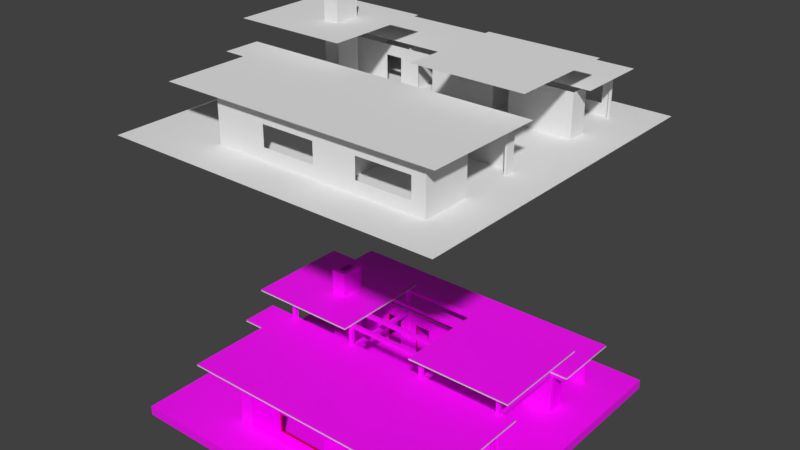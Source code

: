 # Source: GameClub.blend  (saved by Blender 3.4.6; exported with 4.5.12 LTS)
import bpy
from mathutils import Matrix  # noqa: F401  (used for matrix-valued properties, if any)

bpy.ops.wm.read_factory_settings(use_empty=True)
scene = bpy.context.scene
scene.name = 'Scene'

# ---- collections
col_gameclub = bpy.data.collections.new('GameClub'); scene.collection.children.link(col_gameclub)
col_convex = bpy.data.collections.new('Convex'); scene.collection.children.link(col_convex)

# ---- images (referenced by path relative to the original .blend; pixels are not part of the script)
import os
ASSET_DIR = os.environ.get("B2B_ASSET_DIR", "")  # directory of the original .blend (textures are referenced by path, not embedded)
HERE = os.path.dirname(os.path.abspath(__file__))  # packed textures are extracted next to this script under _unpacked/

def load_image(name, relpath, width, height, colorspace="sRGB"):
    """Load a texture the original file referenced (path relative to the .blend, or extracted next to this script)."""
    p = next((c for c in (os.path.join(HERE, relpath), os.path.join(ASSET_DIR, relpath)) if relpath and os.path.exists(c)), "")
    if p:
        img = bpy.data.images.load(p, check_existing=True)
        img.name = name
    else:  # same state as the original file: an image datablock whose file is absent (Cycles renders it pink)
        img = bpy.data.images.new(name, width, height)
        img.source = "FILE"
        img.filepath = "//" + (relpath or name)
    img.colorspace_settings.name = colorspace
    return img
img_6_exposed_aggregate_concrete_pbr_texture_seamless_jpg = load_image('6_Exposed aggregate concrete_PBR texture seamless.jpg', '6_Exposed aggregate concrete_PBR texture seamless.jpg', 1024, 1024, 'sRGB')
img_106_dark_parquet_flooring_texture_seamless_jpg = load_image('106_dark parquet flooring texture-seamless.jpg', '106_dark parquet flooring texture-seamless.jpg', 1024, 1024, 'sRGB')
img_walls_png = load_image('Walls.png', 'Walls.png', 1024, 1024, 'sRGB')
img_51_geometric_wallpaper_texture_seamless_jpg = load_image('51_geometric wallpaper texture-seamless.jpg', '51_geometric wallpaper texture-seamless.jpg', 1024, 1024, 'sRGB')
img_shiftcornerwalls2_png = load_image('ShiftCornerWalls2.png', 'ShiftCornerWalls2.png', 1024, 1024, 'sRGB')
img_darkcornerwalls_png = load_image('DarkCornerWalls.png', 'DarkCornerWalls.png', 1024, 1024, 'sRGB')
img_leftlightcornerwalls_png = load_image('LeftLightCornerWalls.png', 'LeftLightCornerWalls.png', 1024, 1024, 'sRGB')
img_44_alder_wood_fine_medium_color_texture_seamless_jpg = load_image('44_alder wood fine medium color texture-seamless.jpg', '44_alder wood fine medium color texture-seamless.jpg', 1024, 1024, 'sRGB')
img_95_concrete_dirt_plates_wall_texture_seamless_jpg = load_image('95_concrete dirt plates wall texture-seamless.jpg', '95_concrete dirt plates wall texture-seamless.jpg', 1024, 1024, 'sRGB')
img_12_rustic_brick_texture_seamless_jpg = load_image('12_Rustic brick texture-seamless.jpg', '12_Rustic brick texture-seamless.jpg', 1024, 1024, 'sRGB')

# ---- materials (node trees are filled in below, after node groups)
mat_ground = bpy.data.materials.new('Ground')
mat_ground.alpha_threshold = 0.0
mat_ground.use_transparent_shadow = False
mat_ground.diffuse_color = (0.1961, 0.09804, 0.0, 1.0)
mat_ground.roughness = 0.5
mat_groundfloor = bpy.data.materials.new('GroundFloor')
mat_groundfloor.alpha_threshold = 0.0
mat_groundfloor.use_transparent_shadow = False
mat_groundfloor.diffuse_color = (0.8, 0.3073, 0.1168, 1.0)
mat_groundfloor.roughness = 0.5
mat_groundtop = bpy.data.materials.new('GroundTop')
mat_groundtop.alpha_threshold = 0.0
mat_groundtop.use_transparent_shadow = False
mat_groundtop.roughness = 0.5
mat_walls = bpy.data.materials.new('Walls')
mat_walls.alpha_threshold = 0.0
mat_walls.use_transparent_shadow = False
mat_walls.diffuse_color = (1.0, 1.0, 1.0, 1.0)
mat_walls.roughness = 0.5
mat_windowsedges = bpy.data.materials.new('WindowsEdges')
mat_windowsedges.alpha_threshold = 0.0
mat_windowsedges.use_transparent_shadow = False
mat_windowsedges.diffuse_color = (0.8, 0.0, 0.003446, 1.0)
mat_windowsedges.roughness = 0.5
mat_internalwalls = bpy.data.materials.new('InternalWalls')
mat_internalwalls.alpha_threshold = 0.0
mat_internalwalls.use_transparent_shadow = False
mat_internalwalls.diffuse_color = (0.3685, 0.8, 0.3689, 1.0)
mat_internalwalls.roughness = 0.5
mat_leftcornerswalls = bpy.data.materials.new('LeftCornersWalls')
mat_leftcornerswalls.alpha_threshold = 0.0
mat_leftcornerswalls.use_transparent_shadow = False
mat_leftcornerswalls.diffuse_color = (1.0, 1.0, 1.0, 1.0)
mat_leftcornerswalls.roughness = 0.5
mat_rightcornerswalls = bpy.data.materials.new('RightCornersWalls')
mat_rightcornerswalls.alpha_threshold = 0.0
mat_rightcornerswalls.use_transparent_shadow = False
mat_rightcornerswalls.diffuse_color = (1.0, 1.0, 1.0, 1.0)
mat_rightcornerswalls.roughness = 0.5
mat_lightcornerwalls = bpy.data.materials.new('LightCornerWalls')
mat_lightcornerwalls.alpha_threshold = 0.0
mat_lightcornerwalls.use_transparent_shadow = False
mat_lightcornerwalls.roughness = 0.5
mat_woodcolumns = bpy.data.materials.new('WoodColumns')
mat_woodcolumns.alpha_threshold = 0.0
mat_woodcolumns.use_transparent_shadow = False
mat_woodcolumns.diffuse_color = (0.2451, 0.1471, 0.0, 1.0)
mat_woodcolumns.roughness = 0.5
mat_chimneytopbottom = bpy.data.materials.new('ChimneyTopBottom')
mat_chimneytopbottom.alpha_threshold = 0.0
mat_chimneytopbottom.use_transparent_shadow = False
mat_chimneytopbottom.roughness = 0.5
mat_chimneywall = bpy.data.materials.new('ChimneyWall')
mat_chimneywall.alpha_threshold = 0.0
mat_chimneywall.use_transparent_shadow = False
mat_chimneywall.diffuse_color = (0.8137, 0.3881, 0.09997, 1.0)
mat_chimneywall.roughness = 0.5
mat_chimnywallinside = bpy.data.materials.new('ChimnyWallInside')
mat_chimnywallinside.alpha_threshold = 0.0
mat_chimnywallinside.use_transparent_shadow = False
mat_chimnywallinside.roughness = 0.5
mat_insidechimney = bpy.data.materials.new('InsideChimney')
mat_insidechimney.alpha_threshold = 0.0
mat_insidechimney.use_transparent_shadow = False
mat_insidechimney.diffuse_color = (0.04275, 0.04801, 0.06597, 1.0)
mat_insidechimney.roughness = 0.5
mat_floorchimney = bpy.data.materials.new('FloorChimney')
mat_floorchimney.alpha_threshold = 0.0
mat_floorchimney.use_transparent_shadow = False
mat_floorchimney.roughness = 0.5
mat_insidefloorchimney = bpy.data.materials.new('InsideFloorChimney')
mat_insidefloorchimney.alpha_threshold = 0.0
mat_insidefloorchimney.use_transparent_shadow = False
mat_insidefloorchimney.roughness = 0.5
mat_rooftop = bpy.data.materials.new('RoofTop')
mat_rooftop.alpha_threshold = 0.0
mat_rooftop.use_transparent_shadow = False
mat_rooftop.diffuse_color = (0.42, 0.42, 0.42, 1.0)
mat_rooftop.roughness = 0.5
mat_roofbottom = bpy.data.materials.new('RoofBottom')
mat_roofbottom.alpha_threshold = 0.0
mat_roofbottom.use_transparent_shadow = False
mat_roofbottom.roughness = 0.5
mat_roofedges = bpy.data.materials.new('RoofEdges')
mat_roofedges.alpha_threshold = 0.0
mat_roofedges.use_transparent_shadow = False
mat_roofedges.roughness = 0.5
mat_halfroofside = bpy.data.materials.new('HalfRoofSide')
mat_halfroofside.alpha_threshold = 0.0
mat_halfroofside.use_transparent_shadow = False
mat_halfroofside.diffuse_color = (0.3343, 0.3343, 0.3343, 1.0)
mat_halfroofside.roughness = 0.5

# ---- material node trees
mat_ground.use_nodes = True; mat_ground.node_tree.nodes.clear()
_N = mat_ground.node_tree.nodes; _L = mat_ground.node_tree.links
n0 = _N.new('ShaderNodeBsdfPrincipled'); n0.name = 'Principled BSDF'; n0.location = (10, 300)
n0.distribution = 'GGX'
n0.subsurface_method = 'RANDOM_WALK_SKIN'
n0.inputs[3].default_value = 1.45
n0.inputs[27].default_value = (0.0, 0.0, 0.0, 1.0)
n0.inputs[28].default_value = 1.0
n1 = _N.new('ShaderNodeOutputMaterial'); n1.name = 'Material Output'; n1.location = (300, 300)
n2 = _N.new('ShaderNodeTexImage'); n2.name = 'Image Texture'; n2.location = (-280, 277)
n2.image = img_6_exposed_aggregate_concrete_pbr_texture_seamless_jpg
_L.new(n0.outputs[0], n1.inputs[0])
_L.new(n2.outputs[0], n0.inputs[0])
n1.is_active_output = True
mat_groundfloor.use_nodes = True; mat_groundfloor.node_tree.nodes.clear()
_N = mat_groundfloor.node_tree.nodes; _L = mat_groundfloor.node_tree.links
n0 = _N.new('ShaderNodeBsdfPrincipled'); n0.name = 'Principled BSDF'; n0.location = (10, 300)
n0.distribution = 'GGX'
n0.subsurface_method = 'RANDOM_WALK_SKIN'
n0.inputs[3].default_value = 1.45
n0.inputs[27].default_value = (0.0, 0.0, 0.0, 1.0)
n0.inputs[28].default_value = 1.0
n1 = _N.new('ShaderNodeOutputMaterial'); n1.name = 'Material Output'; n1.location = (300, 300)
n2 = _N.new('ShaderNodeTexImage'); n2.name = 'Image Texture'; n2.location = (-280, 277)
n2.image = img_106_dark_parquet_flooring_texture_seamless_jpg
_L.new(n0.outputs[0], n1.inputs[0])
_L.new(n2.outputs[0], n0.inputs[0])
n1.is_active_output = True
mat_groundtop.use_nodes = True; mat_groundtop.node_tree.nodes.clear()
_N = mat_groundtop.node_tree.nodes; _L = mat_groundtop.node_tree.links
n0 = _N.new('ShaderNodeBsdfPrincipled'); n0.name = 'Principled BSDF'; n0.location = (10, 300)
n0.distribution = 'GGX'
n0.subsurface_method = 'RANDOM_WALK_SKIN'
n0.inputs[3].default_value = 1.45
n0.inputs[27].default_value = (0.0, 0.0, 0.0, 1.0)
n0.inputs[28].default_value = 1.0
n1 = _N.new('ShaderNodeOutputMaterial'); n1.name = 'Material Output'; n1.location = (300, 300)
n2 = _N.new('ShaderNodeTexImage'); n2.name = 'Image Texture'; n2.location = (-280, 277)
n2.image = img_6_exposed_aggregate_concrete_pbr_texture_seamless_jpg
_L.new(n0.outputs[0], n1.inputs[0])
_L.new(n2.outputs[0], n0.inputs[0])
n1.is_active_output = True
mat_walls.use_nodes = True; mat_walls.node_tree.nodes.clear()
_N = mat_walls.node_tree.nodes; _L = mat_walls.node_tree.links
n0 = _N.new('ShaderNodeOutputMaterial'); n0.name = 'Material Output'; n0.location = (300, 300)
n1 = _N.new('ShaderNodeBsdfDiffuse'); n1.name = 'Diffuse BSDF'; n1.location = (10, 300)
n2 = _N.new('ShaderNodeTexImage'); n2.name = 'Image Texture'; n2.location = (-280, 280)
n2.image = img_walls_png
_L.new(n1.outputs[0], n0.inputs[0])
_L.new(n2.outputs[0], n1.inputs[0])
n0.is_active_output = True
mat_internalwalls.use_nodes = True; mat_internalwalls.node_tree.nodes.clear()
_N = mat_internalwalls.node_tree.nodes; _L = mat_internalwalls.node_tree.links
n0 = _N.new('ShaderNodeBsdfPrincipled'); n0.name = 'Principled BSDF'; n0.location = (10, 300)
n0.distribution = 'GGX'
n0.subsurface_method = 'RANDOM_WALK_SKIN'
n0.inputs[3].default_value = 1.45
n0.inputs[27].default_value = (0.0, 0.0, 0.0, 1.0)
n0.inputs[28].default_value = 1.0
n1 = _N.new('ShaderNodeOutputMaterial'); n1.name = 'Material Output'; n1.location = (300, 300)
n2 = _N.new('ShaderNodeTexImage'); n2.name = 'Image Texture'; n2.location = (-180, 277)
n2.image = img_51_geometric_wallpaper_texture_seamless_jpg
_L.new(n0.outputs[0], n1.inputs[0])
_L.new(n2.outputs[0], n0.inputs[0])
n1.is_active_output = True
mat_leftcornerswalls.use_nodes = True; mat_leftcornerswalls.node_tree.nodes.clear()
_N = mat_leftcornerswalls.node_tree.nodes; _L = mat_leftcornerswalls.node_tree.links
n0 = _N.new('ShaderNodeBsdfPrincipled'); n0.name = 'Principled BSDF'; n0.location = (10, 300)
n0.distribution = 'GGX'
n0.subsurface_method = 'RANDOM_WALK_SKIN'
n0.inputs[3].default_value = 1.45
n0.inputs[27].default_value = (0.0, 0.0, 0.0, 1.0)
n0.inputs[28].default_value = 1.0
n1 = _N.new('ShaderNodeOutputMaterial'); n1.name = 'Material Output'; n1.location = (300, 300)
n2 = _N.new('ShaderNodeTexImage'); n2.name = 'Image Texture'; n2.location = (-280, 280)
n2.image = img_shiftcornerwalls2_png
_L.new(n0.outputs[0], n1.inputs[0])
_L.new(n2.outputs[0], n0.inputs[0])
n1.is_active_output = True
mat_rightcornerswalls.use_nodes = True; mat_rightcornerswalls.node_tree.nodes.clear()
_N = mat_rightcornerswalls.node_tree.nodes; _L = mat_rightcornerswalls.node_tree.links
n0 = _N.new('ShaderNodeBsdfPrincipled'); n0.name = 'Principled BSDF'; n0.location = (10, 300)
n0.distribution = 'GGX'
n0.subsurface_method = 'RANDOM_WALK_SKIN'
n0.inputs[3].default_value = 1.45
n0.inputs[27].default_value = (0.0, 0.0, 0.0, 1.0)
n0.inputs[28].default_value = 1.0
n1 = _N.new('ShaderNodeOutputMaterial'); n1.name = 'Material Output'; n1.location = (300, 300)
n2 = _N.new('ShaderNodeTexImage'); n2.name = 'Image Texture'; n2.location = (-280, 280)
n2.image = img_darkcornerwalls_png
_L.new(n0.outputs[0], n1.inputs[0])
_L.new(n2.outputs[0], n0.inputs[0])
n1.is_active_output = True
mat_lightcornerwalls.use_nodes = True; mat_lightcornerwalls.node_tree.nodes.clear()
_N = mat_lightcornerwalls.node_tree.nodes; _L = mat_lightcornerwalls.node_tree.links
n0 = _N.new('ShaderNodeOutputMaterial'); n0.name = 'Material Output'; n0.location = (300, 300)
n1 = _N.new('ShaderNodeBsdfPrincipled'); n1.name = 'Principled BSDF'; n1.location = (10, 300)
n1.distribution = 'GGX'
n1.subsurface_method = 'RANDOM_WALK_SKIN'
n1.inputs[3].default_value = 1.45
n1.inputs[27].default_value = (0.0, 0.0, 0.0, 1.0)
n1.inputs[28].default_value = 1.0
n2 = _N.new('ShaderNodeTexImage'); n2.name = 'Image Texture'; n2.location = (-280, 280)
n2.image = img_leftlightcornerwalls_png
_L.new(n1.outputs[0], n0.inputs[0])
_L.new(n2.outputs[0], n1.inputs[0])
n0.is_active_output = True
mat_woodcolumns.use_nodes = True; mat_woodcolumns.node_tree.nodes.clear()
_N = mat_woodcolumns.node_tree.nodes; _L = mat_woodcolumns.node_tree.links
n0 = _N.new('ShaderNodeBsdfPrincipled'); n0.name = 'Principled BSDF'; n0.location = (10, 300)
n0.distribution = 'GGX'
n0.subsurface_method = 'RANDOM_WALK_SKIN'
n0.inputs[3].default_value = 1.45
n0.inputs[27].default_value = (0.0, 0.0, 0.0, 1.0)
n0.inputs[28].default_value = 1.0
n1 = _N.new('ShaderNodeOutputMaterial'); n1.name = 'Material Output'; n1.location = (300, 300)
n2 = _N.new('ShaderNodeTexImage'); n2.name = 'Image Texture'; n2.location = (-180, 277)
n2.image = img_44_alder_wood_fine_medium_color_texture_seamless_jpg
_L.new(n0.outputs[0], n1.inputs[0])
_L.new(n2.outputs[0], n0.inputs[0])
n1.is_active_output = True
mat_chimneytopbottom.use_nodes = True; mat_chimneytopbottom.node_tree.nodes.clear()
_N = mat_chimneytopbottom.node_tree.nodes; _L = mat_chimneytopbottom.node_tree.links
n0 = _N.new('ShaderNodeBsdfPrincipled'); n0.name = 'Principled BSDF'; n0.location = (10, 300)
n0.distribution = 'GGX'
n0.subsurface_method = 'RANDOM_WALK_SKIN'
n0.inputs[3].default_value = 1.45
n0.inputs[27].default_value = (0.0, 0.0, 0.0, 1.0)
n0.inputs[28].default_value = 1.0
n1 = _N.new('ShaderNodeOutputMaterial'); n1.name = 'Material Output'; n1.location = (300, 300)
n2 = _N.new('ShaderNodeTexImage'); n2.name = 'Image Texture'; n2.location = (-280, 277)
n2.image = img_95_concrete_dirt_plates_wall_texture_seamless_jpg
_L.new(n0.outputs[0], n1.inputs[0])
_L.new(n2.outputs[0], n0.inputs[0])
n1.is_active_output = True
mat_chimneywall.use_nodes = True; mat_chimneywall.node_tree.nodes.clear()
_N = mat_chimneywall.node_tree.nodes; _L = mat_chimneywall.node_tree.links
n0 = _N.new('ShaderNodeBsdfPrincipled'); n0.name = 'Principled BSDF'; n0.location = (10, 300)
n0.distribution = 'GGX'
n0.subsurface_method = 'RANDOM_WALK_SKIN'
n0.inputs[3].default_value = 1.45
n0.inputs[27].default_value = (0.0, 0.0, 0.0, 1.0)
n0.inputs[28].default_value = 1.0
n1 = _N.new('ShaderNodeOutputMaterial'); n1.name = 'Material Output'; n1.location = (300, 300)
n2 = _N.new('ShaderNodeTexImage'); n2.name = 'Image Texture'; n2.location = (-280, 277)
n2.image = img_12_rustic_brick_texture_seamless_jpg
_L.new(n0.outputs[0], n1.inputs[0])
_L.new(n2.outputs[0], n0.inputs[0])
n1.is_active_output = True
mat_chimnywallinside.use_nodes = True; mat_chimnywallinside.node_tree.nodes.clear()
_N = mat_chimnywallinside.node_tree.nodes; _L = mat_chimnywallinside.node_tree.links
n0 = _N.new('ShaderNodeBsdfPrincipled'); n0.name = 'Principled BSDF'; n0.location = (10, 300)
n0.distribution = 'GGX'
n0.subsurface_method = 'RANDOM_WALK_SKIN'
n0.inputs[3].default_value = 1.45
n0.inputs[27].default_value = (0.0, 0.0, 0.0, 1.0)
n0.inputs[28].default_value = 1.0
n1 = _N.new('ShaderNodeOutputMaterial'); n1.name = 'Material Output'; n1.location = (300, 300)
n2 = _N.new('ShaderNodeTexImage'); n2.name = 'Image Texture'; n2.location = (-280, 277)
n2.image = img_12_rustic_brick_texture_seamless_jpg
_L.new(n0.outputs[0], n1.inputs[0])
_L.new(n2.outputs[0], n0.inputs[0])
n1.is_active_output = True
mat_rooftop.use_nodes = True; mat_rooftop.node_tree.nodes.clear()
_N = mat_rooftop.node_tree.nodes; _L = mat_rooftop.node_tree.links
n0 = _N.new('ShaderNodeBsdfPrincipled'); n0.name = 'Principled BSDF'; n0.location = (10, 300)
n0.distribution = 'GGX'
n0.subsurface_method = 'RANDOM_WALK_SKIN'
n0.inputs[3].default_value = 1.45
n0.inputs[27].default_value = (0.0, 0.0, 0.0, 1.0)
n0.inputs[28].default_value = 1.0
n1 = _N.new('ShaderNodeOutputMaterial'); n1.name = 'Material Output'; n1.location = (300, 300)
n2 = _N.new('ShaderNodeTexImage'); n2.name = 'Image Texture'; n2.location = (-280, 277)
n2.image = img_95_concrete_dirt_plates_wall_texture_seamless_jpg
_L.new(n0.outputs[0], n1.inputs[0])
_L.new(n2.outputs[0], n0.inputs[0])
n1.is_active_output = True

# ---- world
world_world = bpy.data.worlds.new('World'); scene.world = world_world
world_world.color = (0.05088, 0.05088, 0.05088)
world_world.use_sun_shadow = False
world_world.sun_shadow_jitter_overblur = 0.0

# ---- meshes
me_gameclubfloor = bpy.data.meshes.new('GameClubFloor')
me_gameclubfloor.from_pydata([(11.06, 11.41, 1.06), (11.06, -11.54, 1.06), (-15.54, -15.3, 0.1892), (-11.33, 11.41, 1.06), (-11.33, -11.54, 1.06), (14.65, 14.86, 0.1892), (-15.54, 14.86, 0.1892), (14.65, -15.3, 0.1892), (14.65, 14.86, 1.06), (14.65, -15.3, 1.06), (-15.54, 14.86, 1.06), (-15.54, -15.3, 1.06)], [], [(8, 5, 6, 10), (2, 6, 5, 7), (5, 8, 9, 7), (10, 6, 2, 11), (9, 11, 2, 7), (1, 0, 3, 4), (0, 1, 9, 8), (3, 0, 8, 10), (4, 3, 10, 11), (1, 4, 11, 9)])
me_gameclubfloor.polygons.foreach_set('material_index', [0, 0, 0, 0, 0, 1, 2, 2, 2, 2])
_uv = me_gameclubfloor.uv_layers.new(name='UVMap')
_uv.uv.foreach_set('vector', [-1.627, -14.09, -0.7846, -14.09, -0.7846, 15.1, -1.627, 15.1, 0.001001, 6.046, 0.6657, 6.046, 0.6657, 0.8323, 0.001001, 0.8323, 1.742, 15.08, 0.9, 15.08, 0.9, -14.09, 1.742, -14.09, 0.05773, -14.09, 0.9, -14.09, 0.9, 15.08, 0.05773, 15.08, -0.7846, 15.1, -0.7846, -14.09, 0.05772, -14.09, 0.05772, 15.1, 3.0, 2.926, -2.0, 2.926, -2.0, -1.95, 3.0, -1.95, -7.502, 8.462, 8.41, 8.462, 11.02, 10.95, -9.892, 10.95, -7.502, -7.058, -7.502, 8.462, -9.892, 10.95, -9.892, -9.976, 8.41, -7.058, -7.502, -7.058, -9.892, -9.976, 11.02, -9.976, 8.41, 8.462, 8.41, -7.058, 11.02, -9.976, 11.02, 10.95])
me_gameclubfloor.materials.append(mat_ground)
me_gameclubfloor.materials.append(mat_groundfloor)
me_gameclubfloor.materials.append(mat_groundtop)
me_gameclubfloor.use_remesh_preserve_volume = False
me_gameclubfloor.use_remesh_preserve_attributes = False
me_gameclubfloor.use_mirror_vertex_groups = False
me_gameclubfloor.update()
me_gameclubwalls = bpy.data.meshes.new('GameClubWalls')
me_gameclubwalls.from_pydata([(3.292, 11.27, 4.805), (3.292, 11.27, 1.06), (3.118, 11.27, 4.805), (3.118, 11.27, 1.06), (3.118, 5.873, 1.06), (10.96, 11.27, 4.805), (-4.549, 5.873, 4.805), (-4.549, 11.27, 4.805), (-4.375, 11.27, 1.06), (-4.375, 5.873, 1.06), (-11.34, 11.45, 1.06), (10.96, 5.873, 1.06), (10.96, 5.873, 4.805), (-11.17, 5.873, 4.805), (11.13, 7.441, 4.805), (10.96, 7.441, 1.06), (10.96, 7.441, 4.805), (11.13, 5.699, 4.805), (11.13, 7.441, 1.06), (11.13, 5.699, 1.06), (-11.34, 5.699, 1.06), (-11.17, 5.873, 1.06), (-11.34, -1.968, 4.805), (10.96, -1.968, 4.805), (10.96, -1.968, 1.06), (-8.208, -1.968, 4.805), (-8.034, -4.758, 1.06), (10.96, -2.665, 4.805), (11.13, -2.665, 4.805), (-4.549, 11.27, 3.896), (11.13, -1.794, 1.06), (11.13, -1.794, 4.805), (10.96, -2.665, 1.06), (-11.34, -1.794, 4.805), (-11.34, -1.794, 1.06), (11.13, -7.195, 4.805), (10.96, -7.195, 1.06), (10.96, -7.195, 4.805), (3.118, -11.38, 1.06), (3.292, -1.968, 4.805), (3.292, -1.968, 1.06), (-8.034, -11.38, 4.805), (10.96, -11.38, 1.06), (3.292, 11.27, 3.896), (-8.034, -10.33, 1.06), (10.96, 11.27, 1.06), (-4.375, 11.27, 4.805), (-4.549, 11.27, 1.06), (-11.17, 11.28, 4.805), (-11.17, 11.28, 1.06), (3.292, 5.873, 1.06), (-4.549, 5.873, 1.06), (3.292, -11.38, 1.06), (10.96, -11.38, 4.805), (3.118, 5.873, 4.805), (-4.375, 5.873, 4.805), (3.292, -11.38, 4.805), (-11.17, 11.04, 3.896), (11.13, -7.195, 1.06), (11.13, -11.55, 4.805), (3.292, 5.873, 4.805), (-8.208, -11.55, 4.805), (-8.034, -11.38, 1.06), (-11.34, -1.794, 3.896), (3.118, -11.38, 4.805), (-11.34, 5.699, 4.805), (-11.34, 11.45, 4.805), (-11.17, 11.04, 2.125), (-11.34, 11.04, 2.125), (-8.034, -1.794, 4.805), (-8.034, -1.794, 1.06), (3.118, -1.794, 1.06), (3.118, -1.794, 4.805), (5.437, 5.873, 3.896), (5.437, 5.699, 3.896), (5.437, 5.699, 1.06), (5.437, 5.873, 1.06), (3.964, 5.873, 3.896), (3.964, 5.699, 3.896), (3.964, 5.873, 1.06), (3.964, 5.699, 1.06), (-1.982, 5.873, 3.896), (-1.982, 5.699, 3.896), (-1.982, 5.699, 1.06), (-1.982, 5.873, 1.06), (-3.455, 5.873, 3.896), (-3.455, 5.699, 1.06), (-3.455, 5.699, 3.896), (-3.455, 5.873, 1.06), (-5.256, 5.699, 1.06), (-5.256, 5.699, 3.896), (-5.256, 5.873, 3.896), (-5.256, 5.873, 1.06), (-6.729, 5.873, 1.06), (-6.729, 5.699, 1.06), (-6.729, 5.699, 3.896), (-6.729, 5.873, 3.896), (5.437, -1.968, 1.06), (5.437, -1.794, 1.06), (3.964, -1.968, 1.06), (3.964, -1.794, 1.06), (5.437, -1.794, 3.896), (3.964, -1.794, 3.896), (3.964, -1.968, 3.896), (5.437, -1.968, 3.896), (-11.17, 6.235, 2.125), (-11.34, 6.235, 3.896), (-11.17, 6.235, 3.896), (-11.34, 11.04, 3.896), (-11.34, 6.235, 2.125), (3.292, -8.373, 3.896), (3.118, -8.373, 3.896), (3.118, -3.569, 2.125), (3.118, -8.373, 2.125), (3.292, -8.373, 2.125), (3.292, -3.569, 2.125), (3.292, -3.569, 3.896), (3.118, -3.569, 3.896), (0.4528, 11.45, 3.896), (0.4528, 11.27, 3.896), (9.934, -11.38, 2.125), (9.934, -11.55, 2.125), (5.131, -11.38, 2.125), (5.131, -11.55, 2.125), (1.253, -11.38, 2.125), (1.253, -11.55, 2.125), (-3.551, -11.38, 2.125), (-3.551, -11.55, 2.125), (1.253, -11.38, 3.896), (1.253, -11.55, 3.896), (-3.551, -11.38, 3.896), (-3.551, -11.55, 3.896), (5.131, -11.55, 3.896), (9.934, -11.55, 3.896), (5.131, -11.38, 3.896), (9.934, -11.38, 3.896), (-2.678, 11.27, 3.896), (-2.678, 11.45, 3.896), (0.4528, 11.27, 3.299), (-2.678, 11.27, 3.299), (10.29, 11.27, 3.896), (10.29, 11.45, 3.896), (5.485, 11.27, 3.896), (5.485, 11.45, 3.896), (5.485, 11.27, 2.125), (5.485, 11.45, 2.125), (10.29, 11.45, 2.125), (10.29, 11.27, 2.125), (-2.678, 11.45, 3.299), (0.4528, 11.45, 3.299), (-11.16, 5.699, 3.896), (-8.034, -4.758, 4.805), (10.29, 11.27, 4.189), (10.96, -2.665, 4.189), (-11.34, -1.968, 3.896), (-8.208, -10.33, 3.896), (11.13, 11.45, 3.896), (10.96, -7.195, 3.896), (10.96, 11.27, 4.189), (3.964, 5.873, 4.805), (-8.034, -10.33, 4.805), (-6.729, 5.873, 4.805), (10.96, -1.968, 4.189), (-11.17, 6.235, 1.06), (10.96, 5.873, 4.189), (3.292, 5.873, 3.896), (-8.208, -4.758, 4.805), (-8.208, -10.33, 4.805), (-8.208, -2.541, 3.896), (5.485, 11.27, 4.189), (10.96, 7.441, 4.189), (-8.034, -4.758, 3.896), (-1.982, 5.873, 4.805), (-8.034, -10.33, 3.896), (3.118, 5.873, 3.896), (-3.455, 5.873, 4.805), (-8.208, -4.758, 3.896), (-1.982, 5.699, 4.805), (3.292, 11.27, 4.189), (3.292, -1.968, 3.896), (3.292, -11.38, 4.189), (-2.678, 11.27, 4.805), (-11.17, 5.873, 3.896), (11.13, -7.195, 3.896), (5.437, 5.873, 4.805), (-5.256, 5.873, 4.805), (-3.455, 5.699, 4.805), (11.13, 11.27, 4.805), (11.13, 11.27, 1.06), (11.13, 11.27, 4.189), (11.13, 11.45, 4.805), (11.13, 11.45, 1.06), (-11.16, 5.699, 1.06), (-11.16, 5.699, 4.805), (-11.34, -1.968, 1.06), (-8.208, -1.968, 1.06), (11.13, -2.665, 1.06), (11.13, 5.699, 3.896), (-4.375, 5.873, 3.896), (11.13, -11.55, 1.06), (-8.208, -10.33, 1.06), (-11.34, 5.699, 3.896), (-11.17, 11.04, 1.06), (-11.17, 11.04, 4.805), (-8.034, -11.38, 3.896), (3.118, -1.794, 3.896), (-8.208, -4.758, 1.06), (-8.208, -11.55, 1.06), (-2.678, 11.27, 1.06), (-2.678, 11.45, 1.06), (0.4528, 11.45, 1.06), (0.4528, 11.27, 1.06), (-8.208, -2.541, 1.06), (-5.256, 5.699, 4.805), (-8.208, -2.541, 4.805), (3.292, -11.38, 3.896), (11.13, -11.55, 3.896), (11.13, -11.55, 2.125), (-8.208, -11.55, 3.896), (10.96, -1.968, 3.896), (11.13, -2.665, 3.896), (-8.034, -1.794, 3.896), (10.96, 11.27, 3.896), (-11.34, 11.45, 3.299), (10.96, -2.665, 3.896), (3.118, -11.38, 3.896), (-4.549, 5.873, 3.896), (-11.17, 11.28, 3.896), (10.96, 7.441, 3.896), (11.13, 11.27, 3.896), (3.118, 11.27, 3.896), (-8.208, -1.968, 3.896), (-4.375, 11.27, 3.896), (10.96, -11.38, 3.896), (10.96, 5.873, 3.896), (11.13, 7.441, 3.896), (11.13, -1.794, 3.896), (-11.34, 11.45, 3.896), (-11.34, 6.235, 4.805), (-11.17, 6.235, 4.805), (-11.34, 11.04, 4.805), (-11.34, 11.04, 1.06), (-11.34, 6.235, 1.06), (5.485, 11.45, 3.299), (-6.729, 5.699, 4.805), (5.485, 11.45, 4.805), (-2.678, 11.45, 4.805), (10.29, 11.45, 4.805), (5.485, 11.45, 1.06), (10.29, 11.45, 1.06), (11.13, 5.699, 2.125), (-8.034, -4.758, 2.125), (-11.34, -1.794, 2.125), (-2.678, 11.27, 2.125), (-11.34, 5.699, 2.125), (-11.17, 5.873, 2.125), (10.96, 5.873, 2.125), (-8.208, -11.55, 2.125), (3.292, 11.27, 2.125), (-8.034, -11.38, 2.125), (-8.208, -1.968, 2.125), (-4.375, 11.27, 2.125), (-8.034, -1.794, 2.125), (11.13, 11.27, 2.125), (5.437, 5.699, 2.125), (-1.982, 5.873, 2.125), (-3.455, 5.873, 2.125), (-5.256, 5.699, 2.125), (-8.208, -4.758, 2.125), (3.118, -1.794, 2.125), (10.96, 11.27, 2.125), (11.13, -2.665, 2.125), (-11.17, 11.28, 2.125), (3.964, -1.968, 2.125), (-2.678, 11.45, 2.125), (-6.729, 5.873, 2.125), (0.4528, 11.27, 2.125), (10.96, -7.195, 2.125), (3.292, 5.873, 2.125), (3.292, -1.968, 2.125), (11.13, -1.794, 2.125), (10.96, -11.38, 2.125), (-11.16, 5.699, 2.125), (3.292, -11.38, 2.125), (3.118, 5.873, 2.125), (3.964, 5.699, 2.125), (-1.982, 5.699, 2.125), (-3.455, 5.699, 2.125), (-5.256, 5.873, 2.125), (-6.729, 5.699, 2.125), (3.118, -11.38, 2.125), (5.437, -1.794, 2.125), (5.437, -1.968, 2.125), (11.13, -7.195, 2.125), (-4.549, 11.27, 2.125), (11.13, 11.45, 2.125), (0.4528, 11.45, 2.125), (-8.208, -2.541, 2.125), (-11.34, -1.968, 2.125), (11.13, 7.441, 2.125), (-4.375, 5.873, 2.125), (3.118, 11.27, 2.125), (-8.208, -10.33, 2.125), (-8.034, -10.33, 2.125), (-4.549, 5.873, 2.125), (5.437, 5.873, 2.125), (-11.34, 11.45, 2.125), (3.964, 5.873, 2.125), (10.96, 7.441, 2.125), (10.96, -2.665, 2.125), (3.964, -1.794, 2.125), (10.96, -1.968, 2.125), (5.437, 5.699, 4.805), (3.964, 5.699, 4.805), (0.4528, 11.27, 4.805), (0.4528, 11.45, 4.805), (10.29, 11.27, 4.805), (5.485, 11.27, 4.805), (10.29, 11.27, 1.06), (5.485, 11.27, 1.06), (1.253, -11.38, 4.805), (1.253, -11.38, 1.06), (-3.551, -11.38, 1.06), (-3.551, -11.38, 4.805), (3.118, -3.569, 4.805), (3.292, -3.569, 4.805), (3.292, -3.569, 1.06), (3.118, -3.569, 1.06), (3.118, -8.373, 1.06), (3.292, -8.373, 1.06), (3.118, -8.373, 4.805), (3.292, -8.373, 4.805), (9.934, -11.38, 4.805), (9.934, -11.38, 1.06), (5.131, -11.38, 1.06), (5.131, -11.38, 4.805), (5.437, -1.794, 4.805), (5.437, -1.968, 4.805), (3.964, -1.794, 4.805), (3.964, -1.968, 4.805), (-11.34, 11.04, 3.299), (11.13, -11.55, 4.805), (-8.208, -11.55, 4.805), (9.934, -11.55, 2.125), (5.131, -11.55, 2.125), (1.253, -11.55, 2.125), (-3.551, -11.55, 2.125), (1.253, -11.55, 3.896), (-3.551, -11.55, 3.896), (5.131, -11.55, 3.896), (9.934, -11.55, 3.896), (11.13, -11.55, 1.06), (9.934, -11.55, 1.06), (5.131, -11.55, 1.06), (1.253, -11.55, 1.06), (-8.208, -11.55, 1.06), (-6.967, -11.55, 4.805), (-6.967, -11.55, 1.06), (-3.551, -11.55, 1.06), (-3.551, -11.55, 4.805), (1.253, -11.55, 4.805), (9.934, -11.55, 4.805), (5.131, -11.55, 4.805), (11.13, -11.55, 3.896), (11.13, -11.55, 2.125), (-6.967, -11.55, 2.125), (-6.967, -11.55, 3.896), (-8.208, -11.55, 3.896), (-8.208, -11.55, 2.125), (11.13, -10.99, 4.805), (11.13, -10.99, 2.125), (11.13, -10.99, 3.896), (11.13, -10.99, 1.06), (-8.64, -1.968, 1.06), (-8.64, -1.968, 2.125), (-8.64, -1.968, 4.805), (-8.64, -1.968, 3.896)], [], [(232, 46, 55, 198), (28, 27, 153, 224, 220), (4, 284, 301, 3), (160, 173, 171, 151), (18, 15, 308, 299), (69, 221, 63, 33), (64, 330, 111, 225), (51, 304, 294, 47), (34, 252, 262, 70), (198, 55, 175, 85), (108, 57, 107, 106), (8, 261, 300, 9), (42, 281, 277, 36), (49, 47, 294, 272), (57, 108, 340, 68, 67), (197, 235, 14, 17), (65, 238, 106, 201), (216, 371, 369, 59), (76, 305, 256, 11), (99, 100, 310, 273), (101, 291, 292, 104), (76, 75, 264, 305), (131, 130, 128, 129), (80, 79, 307, 285), (84, 83, 286, 265), (77, 73, 74, 78), (85, 87, 287, 266), (90, 91, 288, 267), (95, 96, 91), (95, 289, 275, 96), (163, 105, 255, 21), (105, 109, 106, 107), (109, 105, 68), (13, 182, 107, 239), (130, 323, 320, 128), (62, 259, 126, 322), (108, 240, 66, 237), (176, 166, 214, 168), (142, 143, 141, 140), (169, 317, 0, 178, 43, 142), (141, 143, 245, 247), (146, 147, 140, 141), (144, 145, 243, 143, 142), (139, 138, 149, 148), (139, 148, 137, 136), (48, 227, 29, 7), (138, 119, 118, 149), (102, 101, 104, 103), (123, 121, 120, 122), (113, 111, 110, 114), (115, 112, 113, 114), (128, 124, 125, 129), (111, 117, 116, 110), (132, 134, 135, 133), (132, 123, 122, 134), (133, 135, 120, 121), (130, 131, 127, 126), (112, 115, 116, 117), (236, 31, 28, 220), (39, 325, 116, 179), (109, 242, 20, 254), (316, 152, 140, 222, 158, 5), (115, 279, 179, 116), (26, 70, 262, 251), (189, 229, 156, 190, 187), (6, 7, 29, 226), (60, 165, 43, 178, 0), (142, 140, 152, 316, 317, 169), (91, 185, 6, 226), (332, 135, 134, 335), (189, 187, 5, 158, 222, 229), (155, 167, 166, 176), (173, 303, 302, 155), (214, 25, 231, 168), (193, 150, 95, 244), (61, 167, 155, 218), (103, 339, 39, 179), (164, 170, 228, 234), (74, 264, 250, 197), (45, 270, 147, 318), (171, 176, 268, 251), (68, 241, 242, 109), (146, 249, 248, 145), (188, 263, 270, 45), (137, 237, 66, 246), (150, 193, 65, 201), (192, 282, 254, 20), (108, 106, 238, 240), (60, 159, 77, 165), (14, 235, 228, 170, 16), (112, 117, 205, 269), (12, 16, 170, 164), (233, 135, 332, 53), (42, 333, 120, 281), (88, 9, 300, 266), (33, 63, 154, 22), (30, 280, 271, 196), (58, 293, 370, 372), (34, 194, 298, 252), (318, 147, 144, 319), (81, 172, 54, 174), (173, 204, 259, 303), (208, 253, 261, 8), (148, 274, 306, 223), (211, 276, 253, 208), (149, 296, 274, 148), (212, 297, 260, 195), (231, 25, 375, 376), (194, 373, 374, 298), (224, 219, 311, 309), (234, 228, 308, 256), (156, 229, 263, 295), (101, 236, 280, 291), (205, 102, 310, 269), (233, 53, 37, 157), (146, 141, 156, 295), (218, 155, 302, 257), (176, 168, 297, 268), (41, 204, 173, 160), (179, 279, 273, 103), (219, 104, 292, 311), (155, 176, 171, 173), (220, 224, 309, 271), (165, 77, 307, 278), (230, 119, 138, 276, 301), (43, 165, 278, 258), (314, 119, 230, 2), (235, 197, 250, 299), (322, 126, 124, 321), (227, 57, 67, 272), (78, 82, 286, 285), (87, 90, 267, 287), (95, 150, 282, 289), (157, 183, 293, 277), (151, 171, 221, 69), (81, 174, 284, 265), (128, 320, 64, 225), (91, 90, 95), (247, 190, 156, 141), (226, 304, 288, 91), (182, 96, 275, 255), (321, 124, 290, 38), (102, 205, 72, 338), (204, 41, 323, 130), (237, 223, 340, 108), (203, 239, 107, 57), (223, 237, 137, 148), (144, 147, 146, 145), (244, 95, 90, 213), (57, 227, 48, 203), (54, 2, 230, 174), (149, 118, 143, 243), (177, 82, 78, 313), (186, 87, 82, 177), (145, 296, 149, 243), (249, 146, 295, 191), (279, 115, 326, 40), (283, 114, 110, 215), (275, 289, 94, 93), (251, 268, 206, 26), (299, 250, 19, 18), (268, 297, 212, 206), (252, 298, 154, 63), (319, 144, 258, 1), (299, 308, 228, 235), (202, 67, 105, 163), (277, 293, 58, 36), (266, 287, 86, 88), (298, 374, 376, 154), (290, 124, 128, 225), (126, 259, 204, 130), (254, 282, 150, 201), (258, 278, 50, 1), (285, 307, 77, 78), (274, 296, 210, 209), (288, 304, 51, 92), (291, 280, 30, 98), (287, 267, 89, 86), (300, 261, 232, 198), (270, 263, 229, 222), (292, 291, 98, 97), (261, 253, 139, 136, 232), (262, 252, 63, 221), (309, 311, 24, 32), (68, 306, 10, 241), (256, 305, 73, 234), (254, 201, 106, 109), (267, 288, 92, 89), (250, 264, 75, 19), (271, 280, 236, 220), (289, 282, 192, 94), (301, 284, 174, 230), (265, 286, 82, 81), (260, 297, 168, 231), (255, 275, 93, 21), (277, 281, 233, 157), (266, 300, 198, 85), (269, 310, 100, 71), (278, 307, 79, 50), (305, 264, 74, 73), (306, 274, 209, 10), (251, 262, 221, 171), (272, 67, 202, 49), (255, 105, 107, 182), (273, 310, 102, 103), (273, 279, 40, 99), (256, 308, 15, 11), (269, 71, 327, 112), (113, 290, 225, 111), (296, 145, 248, 210), (258, 144, 142, 43), (147, 270, 222, 140), (257, 302, 200, 207), (217, 370, 371, 216), (301, 276, 211, 3), (272, 294, 29, 227), (285, 286, 83, 80), (271, 309, 32, 196), (253, 276, 138, 139), (295, 263, 188, 191), (281, 120, 135, 233), (122, 283, 215, 134), (68, 105, 67), (311, 292, 97, 24), (303, 259, 62, 44), (302, 303, 44, 200), (265, 284, 4, 84), (294, 304, 226, 29), (161, 96, 182, 13), (213, 90, 87, 186), (185, 91, 96, 161), (73, 184, 12, 164, 234), (312, 74, 197, 17), (77, 159, 184, 73), (313, 78, 74, 312), (175, 172, 81, 85), (314, 181, 136, 119), (136, 181, 46, 232), (118, 315, 245, 143), (136, 137, 118, 119), (246, 315, 118, 137), (37, 35, 183, 157), (116, 325, 331, 110), (117, 324, 72, 205), (112, 327, 328, 113), (326, 115, 114, 329), (113, 328, 38, 290), (329, 114, 283, 52), (110, 331, 56, 180, 215), (111, 330, 324, 117), (120, 333, 334, 122), (122, 334, 52, 283), (335, 134, 215, 180, 56), (101, 336, 31, 236), (337, 104, 219, 162, 23), (338, 336, 101, 102), (339, 103, 104, 337), (127, 125, 124, 126), (85, 81, 82, 87), (340, 223, 306, 68), (162, 219, 224, 153, 27, 23), (348, 359, 356, 366), (355, 357, 365, 368), (361, 362, 349, 350), (345, 354, 353, 344), (346, 358, 354, 345), (344, 353, 352, 343), (343, 352, 351, 364), (344, 349, 347, 345), (364, 363, 350, 343), (346, 365, 357, 358), (348, 366, 365, 346), (350, 363, 341, 361), (349, 362, 360, 347), (347, 360, 359, 348), (366, 356, 342, 367), (368, 365, 366, 367), (372, 370, 217, 199), (371, 370, 293, 183), (369, 371, 183, 35), (376, 374, 260, 231), (376, 375, 22, 154), (374, 373, 195, 260)])
me_gameclubwalls.polygons.foreach_set('material_index', [2, 0, 2, 2, 0, 2, 2, 2, 2, 2, 1, 2, 2, 2, 1, 0, 0, 5, 2, 1, 1, 1, 1, 1, 1, 1, 1, 1, 1, 1, 2, 1, 1, 2, 2, 2, 5, 0, 1, 2, 0, 1, 1, 1, 1, 2, 1, 1, 1, 1, 1, 1, 1, 1, 1, 1, 1, 1, 0, 2, 0, 2, 2, 2, 0, 2, 2, 2, 2, 2, 0, 0, 1, 3, 2, 0, 2, 2, 2, 2, 1, 0, 0, 0, 0, 0, 0, 0, 2, 0, 2, 2, 2, 2, 2, 0, 0, 0, 0, 2, 2, 2, 2, 0, 2, 0, 3, 3, 0, 2, 2, 0, 2, 2, 2, 5, 0, 0, 2, 2, 2, 1, 0, 2, 2, 2, 2, 0, 2, 2, 2, 2, 2, 0, 2, 2, 2, 1, 5, 2, 2, 2, 2, 2, 5, 2, 0, 1, 2, 2, 2, 0, 2, 2, 0, 5, 2, 2, 1, 1, 0, 0, 0, 2, 0, 2, 0, 1, 0, 2, 2, 0, 2, 1, 0, 2, 2, 2, 2, 0, 1, 2, 2, 2, 5, 2, 0, 1, 2, 0, 2, 2, 1, 3, 2, 2, 2, 2, 2, 1, 0, 2, 2, 2, 1, 2, 2, 2, 2, 0, 2, 2, 0, 5, 2, 2, 2, 0, 2, 0, 2, 2, 1, 2, 2, 1, 2, 2, 2, 2, 2, 2, 2, 2, 2, 2, 2, 2, 0, 1, 0, 0, 2, 2, 2, 2, 2, 2, 2, 2, 2, 2, 2, 2, 2, 2, 2, 1, 1, 5, 2, 0, 5, 0, 0, 0, 0, 0, 0, 0, 0, 0, 0, 0, 0, 5, 5, 5, 0, 0, 3, 0, 3])
_uv = me_gameclubwalls.uv_layers.new(name='UVMap')
_uv.uv.foreach_set('vector', [17.98, 2.293, 17.98, 4.268, 6.241, 4.268, 6.241, 2.293, 0.04653, 1.0, 0.0, 1.0, 0.0, 0.8355, 0.0, 0.7574, 0.04653, 0.7574, 6.241, -3.873, 6.241, -1.559, 17.98, -1.559, 17.98, -3.873, -28.99, 4.268, -28.99, 2.293, -16.87, 2.293, -16.87, 4.268, 0.6411, 0.4769, 0.6335, 0.4769, 0.6335, 0.5231, 0.6411, 0.5231, -16.25, 4.268, -16.25, 2.293, -23.45, 2.293, -23.45, 4.268, -31.26, 4.268, -24.73, 4.268, -24.73, 2.293, -31.26, 2.293, 6.241, -3.873, 6.241, -1.559, 17.98, -1.559, 17.98, -3.873, -23.45, -3.873, -23.45, -1.559, -16.25, -1.559, -16.25, -3.873, -8.294, 2.293, -8.294, 4.268, -6.294, 4.268, -6.294, 2.293, -0.3361, 0.4822, -0.3286, 0.4822, -0.3286, 0.2733, -0.3361, 0.2733, 17.98, -3.873, 17.98, -1.559, 6.241, -1.559, 6.241, -3.873, -31.26, -3.873, -31.26, -1.559, -22.17, -1.559, -22.17, -3.873, -23.07, -3.873, -8.673, -3.873, -8.673, -1.559, -23.07, -1.559, -0.3286, 0.6002, -0.3361, 0.6002, -0.3361, 0.5742, -0.3361, 0.5231, -0.3286, 0.5231, 0.0, 0.7574, 0.4653, 0.7574, 0.4653, 1.0, 8.941e-08, 1.0, 1.536, 1.0, 1.392, 1.0, 1.392, 0.7573, 1.536, 0.7574, 0.0, 0.7574, 0.1498, 0.7574, 0.1498, 1.0, 0.0, 1.0, 13.04, -3.873, 13.04, -1.559, 25.04, -1.559, 25.04, -3.873, -0.08334, 0.4769, -0.07576, 0.4769, -0.07576, 0.5231, -0.08334, 0.5231, -0.07576, 0.6002, -0.07576, 0.5231, -0.08334, 0.5231, -0.08334, 0.6002, 0.2576, 0.4769, 0.25, 0.4769, 0.25, 0.5231, 0.2576, 0.5231, 0.002687, -0.5, 0.002687, -0.4924, 0.2116, -0.4924, 0.2116, -0.5, 0.25, 0.4769, 0.2576, 0.4769, 0.2576, 0.5231, 0.25, 0.5231, 0.2576, 0.4769, 0.25, 0.4769, 0.25, 0.5231, 0.2576, 0.5231, 0.3294, 0.2576, 0.3935, 0.2576, 0.3935, 0.25, 0.3294, 0.25, 0.2576, 0.6002, 0.25, 0.6002, 0.25, 0.5231, 0.2576, 0.5231, 0.25, 0.6002, 0.2576, 0.6002, 0.2576, 0.5231, 0.25, 0.5231, -0.1355, 0.25, -0.1355, 0.2576, -0.07145, 0.2576, 0.25, 0.6002, 0.25, 0.5231, 0.2576, 0.5231, 0.2576, 0.6002, 7.027, -3.873, 7.027, -1.559, 6.241, -1.559, 6.241, -3.873, -0.3286, 0.5231, -0.3361, 0.5231, -0.3361, 0.6002, -0.3286, 0.6002, -0.3361, 0.2733, -0.3286, 0.2733, -0.3361, 0.4822, 6.241, 4.268, 6.241, 2.293, 7.027, 2.293, 7.027, 4.268, -6.504, 2.293, -6.504, 4.268, 3.94, 4.268, 3.94, 2.293, -16.25, -3.873, -16.25, -1.559, -6.503, -1.559, -6.504, -3.873, 0.1096, 0.7574, 0.1096, 1.0, 0.0, 1.0, 0.0, 0.7574, 1.244, 0.7574, 1.244, 1.0, 0.6517, 1.0, 0.6516, 0.7574, 0.3956, 0.4924, 0.3956, 0.5, 0.6044, 0.5, 0.6044, 0.4924, 13.14, 2.929, 13.14, 4.268, 8.373, 4.268, 8.373, 2.929, 8.373, 2.293, 13.14, 2.293, 0.2253, 0.7574, 1.508, 0.7574, 1.508, 1.0, 0.2253, 1.0, 0.5, 0.5231, 0.4924, 0.5231, 0.4924, 0.6002, 0.5, 0.6002, 0.4924, 0.5231, 0.5, 0.5231, 0.5, 0.5742, 0.5, 0.6002, 0.4924, 0.6002, 0.04067, 0.4924, 0.1768, 0.4924, 0.1768, 0.5, 0.04067, 0.5, 0.4924, 0.5742, 0.5, 0.5742, 0.5, 0.6002, 0.4924, 0.6002, -23.07, 4.268, -23.07, 2.293, -8.673, 2.293, -8.673, 4.268, 0.4924, 0.5742, 0.4924, 0.6002, 0.5, 0.6002, 0.5, 0.5742, 0.3294, -0.07576, 0.3935, -0.07576, 0.3935, -0.08334, 0.3294, -0.08334, 0.3802, -0.5, 0.589, -0.5, 0.589, -0.4924, 0.3802, -0.4924, 0.2926, 0.5231, 0.2926, 0.6002, 0.3002, 0.6002, 0.3002, 0.5231, 0.3002, -0.153, 0.2926, -0.153, 0.2926, -0.3618, 0.3002, -0.3618, -0.4924, 0.6002, -0.4924, 0.5231, -0.5, 0.5231, -0.5, 0.6002, 0.2926, -0.3618, 0.2926, -0.153, 0.3002, -0.153, 0.3002, -0.3618, 0.3802, -0.5, 0.3802, -0.4924, 0.589, -0.4924, 0.589, -0.5, -0.5, 0.6002, -0.5, 0.5231, -0.4924, 0.5231, -0.4924, 0.6002, -0.5, 0.6002, -0.4924, 0.6002, -0.4924, 0.5231, -0.5, 0.5231, -0.4924, 0.6002, -0.5, 0.6002, -0.5, 0.5231, -0.4924, 0.5231, 0.2926, 0.5231, 0.3002, 0.5231, 0.3002, 0.6002, 0.2926, 0.6002, 0.2333, 0.7574, 0.2333, 1.0, 0.0, 1.0, 6.706e-08, 0.7574, -10.8, 4.268, -14.29, 4.268, -14.29, 2.293, -10.8, 2.293, 1.392, 0.2842, 1.392, 2.98e-08, 1.536, 2.98e-08, 1.536, 0.2842, 23.58, 4.268, 23.58, 2.929, 23.58, 2.293, 25.04, 2.293, 25.04, 2.929, 25.04, 4.268, -14.29, -1.559, -10.8, -1.559, -10.8, 2.293, -14.29, 2.293, -16.87, -3.873, -10.43, -3.873, -10.43, -1.559, -16.87, -1.559, 0.0, 0.8355, 0.0, 0.7574, 0.04644, 0.7574, 0.04644, 1.0, 0.0, 1.0, 6.241, 4.268, 17.98, 4.268, 17.98, 2.293, 6.241, 2.293, 6.241, 4.268, 6.241, 2.293, 17.98, 2.293, 17.98, 2.929, 17.98, 4.268, 13.14, 2.293, 23.58, 2.293, 23.58, 2.929, 23.58, 4.268, 13.14, 4.268, 13.14, 2.929, -10.21, 2.293, -10.21, 4.268, -8.673, 4.268, -8.673, 2.293, 22.81, 4.268, 22.81, 2.293, 12.37, 2.293, 12.37, 4.268, 0.6411, 0.6129, 0.6411, 0.6397, 0.6335, 0.6397, 0.6335, 0.6129, 0.6335, 0.6002, 0.6411, 0.6002, 2.732, 0.7574, 2.732, 1.0, 1.244, 1.0, 1.244, 0.7574, -0.1922, 0.6002, -0.1922, 0.5231, -0.1998, 0.5231, -0.1998, 0.6002, 0.6517, 1.0, 0.4986, 1.0, 0.4986, 0.7574, 0.6516, 0.7574, -23.05, 4.268, -23.05, 2.293, -13.41, 2.293, -13.41, 4.268, 3.058, 1.0, 2.732, 1.0, 2.732, 0.7574, 3.058, 0.7574, 9.835, 2.293, 9.835, 4.268, 8.373, 4.268, 8.373, 2.293, 6.241, 2.929, 9.65, 2.929, 9.65, 2.293, 6.241, 2.293, 13.04, 2.293, 13.04, -1.559, 25.42, -1.559, 25.42, 2.293, 25.04, -3.873, 25.04, -1.559, 23.58, -1.559, 23.58, -3.873, -0.1922, 0.6002, -0.1998, 0.6002, -0.1998, 0.5231, -0.1922, 0.5231, 0.1096, 0.2842, 0.1096, 2.98e-08, 1.392, 2.98e-08, 1.392, 0.2842, 0.2253, 0.2842, 0.2253, -9.313e-10, 1.508, -9.313e-10, 1.508, 0.2842, 0.6411, 0.4769, 0.6411, 0.5231, 0.6335, 0.5231, 0.6335, 0.4769, 3.688, 0.7574, 6.002, 0.7574, 6.002, 1.0, 3.688, 1.0, 0.04802, 0.7574, 0.04803, 1.0, 0.0, 1.0, 6.855e-07, 0.7574, 0.04802, 0.0, 0.04802, 0.2842, 6.855e-07, 0.2842, 6.855e-07, 0.0, 0.1096, 0.7574, 1.392, 0.7573, 1.392, 1.0, 0.1096, 1.0, 8.373, 4.268, 9.835, 4.268, 9.835, 2.293, 8.373, 2.293, 0.6411, 0.6397, 0.6411, 0.6002, 0.6335, 0.6002, 0.6335, 0.6129, 0.6335, 0.6397, -14.29, -1.559, -14.29, 2.293, -10.43, 2.293, -10.43, -1.559, 6.241, 4.268, 9.65, 4.268, 9.65, 2.929, 6.241, 2.929, 25.04, 2.293, 22.81, 2.293, 22.81, 4.268, 25.04, 4.268, 25.04, -3.873, 22.81, -3.873, 22.81, -1.559, 25.04, -1.559, -6.294, -3.873, -8.294, -3.873, -8.294, -1.559, -6.294, -1.559, -0.07576, 0.6397, -0.07576, 0.6002, -0.08334, 0.6002, -0.08334, 0.6397, 0.2333, 2.98e-08, 0.2333, 0.2842, 1.341e-07, 0.2842, 2.012e-07, 2.98e-08, 1.163, -1.77e-08, 1.163, 0.2842, 0.1498, 0.2842, 0.1498, -1.77e-08, -0.07576, 0.4769, -0.08334, 0.4769, -0.08334, 0.5231, -0.07576, 0.5231, 23.58, -3.873, 23.58, -1.559, 13.14, -1.559, 13.14, -3.873, -3.092, 2.293, -3.092, 4.268, 7.994, 4.268, 7.994, 2.293, -28.99, 2.293, -31.26, 2.293, -31.26, -1.559, -28.99, -1.559, -4.604, -3.873, -4.604, -1.559, -8.294, -1.559, -8.294, -3.873, 3.688, 0.5979, 3.688, 0.2842, 6.002, 0.2842, 6.002, 0.5979, 2.201, -3.873, 2.201, -1.559, -4.604, -1.559, -4.604, -3.873, 2.852, 0.5979, 2.852, 0.2842, 3.688, 0.2842, 3.688, 0.5979, 0.6517, 0.0, 0.6516, 0.2842, 0.4986, 0.2842, 0.4986, 0.0, 0.4984, 0.7565, 0.4984, 0.9991, 0.383, 0.9991, 0.383, 0.7565, 0.2779, 5.96e-08, 1.0, 5.96e-08, 1.0, 0.2842, 0.2779, 0.2842, -12.32, 2.293, -10.8, 2.293, -10.8, -1.559, -12.32, -1.559, 6.241, 2.293, 9.65, 2.293, 9.65, -1.559, 6.241, -1.559, 0.04644, 0.7574, 0.0, 0.7574, 0.0, 0.2842, 0.04644, 0.2842, 13.04, 2.293, 25.42, 2.293, 25.42, -1.559, 13.04, -1.559, 7.994, 2.293, 9.835, 2.293, 9.835, -1.559, 7.994, -1.559, -31.26, 2.293, -31.26, 4.268, -22.17, 4.268, -22.17, 2.293, 0.2253, 0.2842, 0.2253, 0.7574, 0.0, 0.7574, 0.0, 0.2842, 3.058, 0.7574, 2.732, 0.7574, 2.732, 0.2842, 3.058, 0.2842, 1.244, 0.7574, 0.6516, 0.7574, 0.6516, 0.2842, 1.244, 0.2842, -31.26, 4.268, -31.26, 2.293, -28.99, 2.293, -28.99, 4.268, 8.373, 2.293, 8.373, -1.559, 9.835, -1.559, 9.835, 2.293, 25.04, 2.293, 13.04, 2.293, 13.04, -1.559, 25.04, -1.559, -0.1998, -0.447, -0.1998, -0.2046, -0.1922, -0.2046, -0.1922, -0.447, 0.04653, 0.7574, 0.0, 0.7574, 0.0, 0.2842, 0.04653, 0.2842, 8.373, 2.293, 9.835, 2.293, 9.835, -1.559, 8.373, -1.559, 7.994, 2.293, 2.201, 2.293, 2.201, 0.9947, 2.201, -1.559, 7.994, -1.559, 17.98, 2.293, 6.241, 2.293, 6.241, -1.559, 17.98, -1.559, 2.201, 4.268, 2.201, 2.293, 7.994, 2.293, 7.994, 4.268, 0.4653, 0.7574, 0.0, 0.7574, 0.0, 0.2842, 0.4653, 0.2842, -6.504, -3.873, -6.503, -1.559, 3.94, -1.559, 3.94, -3.873, 17.98, 2.293, 17.47, 2.293, 17.47, -1.559, 17.98, -1.559, 9.835, 2.293, -3.092, 2.293, -3.092, -1.559, 9.835, -1.559, -6.294, 2.293, -10.21, 2.293, -10.21, -1.559, -6.294, -1.559, -13.41, 2.293, -23.05, 2.293, -23.05, -1.559, -13.41, -1.559, 0.6335, 0.6002, 0.6411, 0.6002, 0.6411, 0.5231, 0.6335, 0.5231, -16.87, 4.268, -16.87, 2.293, -10.43, 2.293, -10.43, 4.268, -3.092, 2.293, 7.994, 2.293, 7.994, -1.559, -3.092, -1.559, 3.94, 2.293, 3.94, 4.268, 7.994, 4.268, 7.994, 2.293, -0.07145, 0.2576, -0.07145, 0.25, -0.1355, 0.25, 0.2253, 1.0, 7.153e-07, 1.0, 0.0, 0.7574, 0.2253, 0.7574, -8.673, 2.293, -8.673, -1.559, -10.21, -1.559, -10.21, 2.293, -23.07, 2.293, -13.41, 2.293, -13.41, -1.559, -23.07, -1.559, 3.94, -3.873, 3.94, -1.559, 7.994, -1.559, 7.994, -3.873, 9.835, 2.293, 7.994, 2.293, 7.994, 4.268, 9.835, 4.268, -16.25, 2.293, -16.25, 4.268, -6.504, 4.268, -6.504, 2.293, 0.0, 0.7574, 0.0, 0.5979, 0.1096, 0.5979, 0.1096, 0.7574, 17.47, 4.268, 7.027, 4.268, 7.027, 2.293, 17.47, 2.293, 6.002, 0.5979, 6.002, 0.7574, 3.688, 0.7574, 3.688, 0.5979, 0.3956, 0.4924, 0.6044, 0.4924, 0.6044, 0.5, 0.3956, 0.5, -13.41, 4.268, -13.41, 2.293, -10.21, 2.293, -10.21, 4.268, 17.47, 2.293, 17.98, 2.293, 17.98, 4.268, 17.47, 4.268, 6.241, 4.268, 17.98, 4.268, 17.98, 2.293, 6.241, 2.293, 2.852, 0.5979, 2.852, 0.7574, 1.508, 0.7574, 1.508, 0.5979, -3.092, 4.268, -3.092, 2.293, 9.835, 2.293, 9.835, 4.268, -6.294, 4.268, -6.294, 2.293, -3.092, 2.293, -3.092, 4.268, 1.508, 0.2842, 2.852, 0.2842, 2.852, 0.5979, 1.508, 0.5979, 0.2253, -9.313e-10, 0.2253, 0.2842, 0.0, 0.2842, 0.0, -9.313e-10, -10.8, -1.559, -14.29, -1.559, -14.29, -3.873, -10.8, -3.873, -31.26, -1.559, -24.73, -1.559, -24.73, 2.293, -31.26, 2.293, 0.2576, 0.5231, 0.25, 0.5231, 0.25, 0.4769, 0.2576, 0.4769, -0.1922, 0.5231, -0.1998, 0.5231, -0.1998, 0.4769, -0.1922, 0.4769, 0.4653, 0.2842, 0.0, 0.2842, 0.0, 3.671e-08, 0.4653, 3.671e-08, 1.244, 0.2842, 0.6516, 0.2842, 0.6517, 0.0, 1.244, 0.0, -0.07576, 0.5231, -0.08334, 0.5231, -0.08334, 0.6002, -0.07576, 0.6002, 13.14, -3.873, 13.14, -1.559, 8.373, -1.559, 8.373, -3.873, 0.6411, 0.5231, 0.6335, 0.5231, 0.6335, 0.6002, 0.6411, 0.6002, 17.47, -3.873, 17.47, -1.559, 7.027, -1.559, 7.027, -3.873, 0.6335, 0.5231, 0.6411, 0.5231, 0.6411, 0.4769, 0.6335, 0.4769, 0.2576, 0.5231, 0.25, 0.5231, 0.25, 0.4769, 0.2576, 0.4769, 0.2779, 0.2842, 1.0, 0.2842, 1.0, 0.7574, 0.2779, 0.7574, 7.994, -1.559, 3.94, -1.559, 3.94, 2.293, 7.994, 2.293, -6.503, -1.559, -16.25, -1.559, -16.25, 2.293, -6.504, 2.293, 6.855e-07, 0.2842, 0.04802, 0.2842, 0.04802, 0.7574, 6.855e-07, 0.7574, 17.98, -1.559, 6.241, -1.559, 6.241, -3.873, 17.98, -3.873, 0.25, 0.5231, 0.2576, 0.5231, 0.2576, 0.6002, 0.25, 0.6002, 3.688, 0.2842, 2.852, 0.2842, 2.852, -9.313e-10, 3.688, -9.313e-10, -10.21, -1.559, -8.673, -1.559, -8.673, -3.873, -10.21, -3.873, 13.04, -1.559, 25.42, -1.559, 25.42, -3.873, 13.04, -3.873, -6.294, -1.559, -10.21, -1.559, -10.21, -3.873, -6.294, -3.873, 6.241, -1.559, 17.98, -1.559, 17.98, 2.293, 6.241, 2.293, 0.6335, 0.5231, 0.6411, 0.5231, 0.6411, 0.6002, 0.6335, 0.6002, -0.08334, 0.5231, -0.07576, 0.5231, -0.07576, 0.4769, -0.08334, 0.4769, -8.294, -1.559, -4.604, -1.559, -4.604, 0.9947, -4.604, 2.293, -8.294, 2.293, -16.25, -1.559, -23.45, -1.559, -23.45, 2.293, -16.25, 2.293, -12.32, -1.559, -10.8, -1.559, -10.8, -3.873, -12.32, -3.873, 0.1096, 0.2842, 0.0, 0.2842, 0.0, 2.98e-08, 0.1096, 2.98e-08, 25.04, -1.559, 13.04, -1.559, 13.04, 2.293, 25.04, 2.293, 1.536, 0.2842, 1.536, 0.7574, 1.392, 0.7573, 1.392, 0.2842, 0.25, 0.5231, 0.2576, 0.5231, 0.2576, 0.4769, 0.25, 0.4769, 25.42, -1.559, 13.04, -1.559, 13.04, -3.873, 25.42, -3.873, 1.341e-07, 0.2842, 0.2333, 0.2842, 0.2333, 0.7574, 6.706e-08, 0.7574, -13.41, -1.559, -23.05, -1.559, -23.05, -3.873, -13.41, -3.873, 17.98, -1.559, 6.241, -1.559, 6.241, 2.293, 17.98, 2.293, 0.2576, 0.5231, 0.25, 0.5231, 0.25, 0.6002, 0.2576, 0.6002, 0.4986, 0.2842, 0.6516, 0.2842, 0.6516, 0.7574, 0.4986, 0.7574, -23.07, -1.559, -13.41, -1.559, -13.41, -3.873, -23.07, -3.873, -22.17, -1.559, -31.26, -1.559, -31.26, 2.293, -22.17, 2.293, -6.294, -1.559, -8.294, -1.559, -8.294, 2.293, -6.294, 2.293, 7.994, -1.559, 9.835, -1.559, 9.835, -3.873, 7.994, -3.873, 8.373, -1.559, 9.835, -1.559, 9.835, -3.873, 8.373, -3.873, 0.2576, 0.5231, 0.25, 0.5231, 0.25, 0.6002, 0.2576, 0.6002, 6.002, 0.2842, 3.688, 0.2842, 3.688, -9.313e-10, 6.002, -9.313e-10, -16.87, -1.559, -10.43, -1.559, -10.43, 2.293, -16.87, 2.293, 17.98, -1.559, 17.47, -1.559, 17.47, -3.873, 17.98, -3.873, 6.241, -1.559, 7.027, -1.559, 7.027, 2.293, 6.241, 2.293, -0.08334, 0.5231, -0.07576, 0.5231, -0.07576, 0.6002, -0.08334, 0.6002, 9.835, -1.559, 8.373, -1.559, 8.373, -3.873, 9.835, -3.873, 6.241, -1.559, 9.65, -1.559, 9.65, -3.873, 6.241, -3.873, -10.43, -1.559, -10.43, -3.873, -14.29, -3.873, -14.29, -1.559, -24.73, -1.559, -31.26, -1.559, -31.26, 2.293, -24.73, 2.293, 2.852, 0.2842, 1.508, 0.2842, 1.508, -9.313e-10, 2.852, -9.313e-10, 8.373, -1.559, 13.14, -1.559, 13.14, 2.293, 8.373, 2.293, 23.58, -1.559, 25.04, -1.559, 25.04, 2.293, 23.58, 2.293, 3.058, 0.2842, 2.732, 0.2842, 2.732, 0.0, 3.058, 0.0, 0.0, 0.2842, 0.1498, 0.2842, 0.1498, 0.7574, 0.0, 0.7574, 7.994, -1.559, 2.201, -1.559, 2.201, -3.873, 7.994, -3.873, -23.07, -1.559, -8.673, -1.559, -8.673, 2.293, -23.07, 2.293, 9.835, -1.559, -3.092, -1.559, -3.092, -3.873, 9.835, -3.873, 0.04653, 0.2842, 0.0, 0.2842, 0.0, 0.0, 0.04653, 0.0, -4.604, -1.559, 2.201, -1.559, 2.201, 0.9947, -4.604, 0.9947, 0.04644, 0.2842, 0.0, 0.2842, 0.0, 2.98e-08, 0.04644, 2.98e-08, 25.04, -1.559, 22.81, -1.559, 22.81, 2.293, 25.04, 2.293, 12.37, -1.559, 8.373, -1.559, 8.373, 2.293, 12.37, 2.293, -0.3361, 0.4822, -0.3286, 0.2733, -0.3286, 0.4822, 25.04, -1.559, 13.04, -1.559, 13.04, -3.873, 25.04, -3.873, -28.99, -1.559, -31.26, -1.559, -31.26, -3.873, -28.99, -3.873, -0.1998, 0.5231, -0.1922, 0.5231, -0.1922, 0.4769, -0.1998, 0.4769, -3.092, -1.559, 7.994, -1.559, 7.994, -3.873, -3.092, -3.873, 17.98, -1.559, 6.241, -1.559, 6.241, 2.293, 17.98, 2.293, -13.41, 4.268, -13.41, 2.293, -23.07, 2.293, -23.07, 4.268, -10.21, 4.268, -10.21, 2.293, -6.294, 2.293, -6.294, 4.268, -10.21, 4.268, -10.21, 2.293, -13.41, 2.293, -13.41, 4.268, 13.04, 2.293, 13.04, 4.268, 25.04, 4.268, 25.04, 2.929, 25.04, 2.293, 13.04, 4.268, 13.04, 2.293, 25.42, 2.293, 25.42, 4.268, 9.835, 2.293, 9.835, 4.268, 13.04, 4.268, 13.04, 2.293, 9.835, 4.268, 9.835, 2.293, 13.04, 2.293, 13.04, 4.268, -6.294, 4.268, -3.092, 4.268, -3.092, 2.293, -6.294, 2.293, 2.201, 4.268, -4.604, 4.268, -4.604, 2.293, 2.201, 2.293, -4.604, 2.293, -4.604, 4.268, -8.294, 4.268, -8.294, 2.293, 2.852, 0.7574, 2.852, 1.0, 1.508, 1.0, 1.508, 0.7574, 0.04067, 0.4924, 0.04067, 0.5, 0.1768, 0.5, 0.1768, 0.4924, 3.688, 1.0, 2.852, 1.0, 2.852, 0.7574, 3.688, 0.7574, 0.6335, 0.6397, 0.6411, 0.6397, 0.6411, 0.6002, 0.6335, 0.6002, -14.29, 2.293, -14.29, 4.268, -24.73, 4.268, -24.73, 2.293, -14.29, 2.293, -14.29, 4.268, -10.43, 4.268, -10.43, 2.293, -14.29, -1.559, -14.29, -3.873, -24.73, -3.873, -24.73, -1.559, -14.29, -3.873, -14.29, -1.559, -24.73, -1.559, -24.73, -3.873, -24.73, -1.559, -24.73, -3.873, -31.26, -3.873, -31.26, -1.559, -24.73, -3.873, -24.73, -1.559, -31.26, -1.559, -31.26, -3.873, -24.73, 2.293, -24.73, 4.268, -31.26, 4.268, -31.26, 2.929, -31.26, 2.293, -24.73, 2.293, -24.73, 4.268, -14.29, 4.268, -14.29, 2.293, 22.81, -1.559, 22.81, -3.873, 12.37, -3.873, 12.37, -1.559, 12.37, -1.559, 12.37, -3.873, 8.373, -3.873, 8.373, -1.559, 12.37, 4.268, 12.37, 2.293, 8.373, 2.293, 8.373, 2.929, 8.373, 4.268, 13.04, 2.293, 13.04, 4.268, 25.42, 4.268, 25.42, 2.293, 13.04, 4.268, 13.04, 2.293, 25.04, 2.293, 25.04, 2.929, 25.04, 4.268, 9.835, 4.268, 13.04, 4.268, 13.04, 2.293, 9.835, 2.293, 9.835, 4.268, 9.835, 2.293, 13.04, 2.293, 13.04, 4.268, 0.002688, -0.5, 0.2116, -0.5, 0.2116, -0.4924, 0.002688, -0.4924, 0.006879, 0.2576, 0.07092, 0.2576, 0.07092, 0.25, 0.006879, 0.25, 0.1096, 0.5979, 0.0, 0.5979, 0.0, 0.2842, 0.1096, 0.2842, -10.8, 2.929, -10.8, 2.293, -12.32, 2.293, -12.32, 2.929, -12.32, 4.268, -10.8, 4.268, 1.244, 0.7574, 1.244, 1.0, 0.3314, 1.0, 0.3314, 0.7574, 0.0, 0.0, 0.3314, 0.0, 0.3314, 0.2842, 0.0, 0.2842, 4.845, 1.0, 3.562, 1.0, 3.562, 0.7574, 4.845, 0.7574, 2.526, 0.2842, 2.526, 0.0, 3.562, 0.0, 3.562, 0.2842, 1.244, 0.2842, 1.244, 0.0, 2.526, 0.0, 2.526, 0.2842, 3.562, 0.2842, 3.562, 0.0, 4.845, 0.0, 4.845, 0.2842, 4.845, 0.2842, 4.845, 0.0, 5.165, 0.0, 5.165, 0.2842, 3.562, 0.2842, 3.562, 0.7574, 2.526, 0.7574, 2.526, 0.2842, 5.165, 0.2842, 5.165, 0.7574, 4.845, 0.7574, 4.845, 0.2842, 1.244, 0.2842, 0.3314, 0.2842, 0.3314, 0.0, 1.244, 0.0, 1.244, 0.7574, 0.3314, 0.7574, 0.3314, 0.2842, 1.244, 0.2842, 4.845, 0.7574, 5.165, 0.7574, 5.165, 1.0, 4.845, 1.0, 3.562, 0.7574, 3.562, 1.0, 2.526, 1.0, 2.526, 0.7574, 2.526, 0.7574, 2.526, 1.0, 1.244, 1.0, 1.244, 0.7574, 0.3314, 0.7574, 0.3314, 1.0, 0.0, 1.0, 0.0, 0.7574, 0.0, 0.2842, 0.3314, 0.2842, 0.3314, 0.7574, 0.0, 0.7574, 0.1498, -1.77e-08, 0.1498, 0.2842, 0.0, 0.2842, 0.0, -1.77e-08, 0.1498, 0.7574, 0.1498, 0.2842, 1.163, 0.2842, 1.163, 0.7574, 0.1498, 1.0, 0.1498, 0.7574, 1.163, 0.7574, 1.163, 1.0, 0.383, 0.7565, 0.383, 0.2833, 0.4984, 0.2833, 0.4984, 0.7565, 1.0, 0.7574, 1.0, 1.0, 0.2779, 1.0, 0.2779, 0.7574, 0.383, 0.2833, 0.383, -0.0008828, 0.4984, -0.0008828, 0.4984, 0.2833])
me_gameclubwalls.materials.append(mat_walls)
me_gameclubwalls.materials.append(mat_windowsedges)
me_gameclubwalls.materials.append(mat_internalwalls)
me_gameclubwalls.materials.append(mat_leftcornerswalls)
me_gameclubwalls.materials.append(mat_rightcornerswalls)
me_gameclubwalls.materials.append(mat_lightcornerwalls)
me_gameclubwalls.use_remesh_preserve_volume = False
me_gameclubwalls.use_remesh_preserve_attributes = False
me_gameclubwalls.use_mirror_vertex_groups = False
me_gameclubwalls.update()
me_gameclubcolumns = bpy.data.meshes.new('GameClubColumns')
me_gameclubcolumns.from_pydata([(-13.92, 11.17, 5.135), (12.22, 11.17, 5.135), (-13.92, 11.52, 4.786), (12.22, 11.52, 4.786), (12.22, 11.52, 5.135), (-13.92, 11.52, 5.135), (-13.92, 11.17, 4.786), (12.22, 11.17, 4.786), (-4.621, 5.978, 7.173), (-4.621, 5.978, 0.9877), (-4.273, 5.629, 0.9877), (-4.621, 5.629, 7.173), (-4.273, 5.629, 7.173), (-4.273, 5.978, 0.9877), (-4.273, 5.978, 7.173), (-4.621, 5.629, 0.9877), (-11.38, 5.978, 0.9877), (-11.38, 5.629, 0.9877), (-11.03, 5.629, 0.9877), (-11.38, 5.629, 7.173), (-11.03, 5.629, 7.173), (-11.03, 5.978, 7.173), (-11.03, 5.978, 0.9877), (-11.38, 5.978, 7.173), (12.22, 8.837, 5.135), (-13.92, 8.489, 4.786), (-13.92, 8.489, 5.135), (12.22, 8.489, 4.786), (12.22, 8.837, 4.786), (12.22, 8.489, 5.135), (-13.92, 8.837, 5.135), (-13.92, 8.837, 4.786), (11.17, 5.978, 7.225), (10.82, 5.629, 7.225), (11.17, 5.629, 0.9877), (11.17, 5.629, 7.225), (11.17, 5.978, 0.9877), (10.82, 5.978, 7.225), (10.82, 5.978, 0.9877), (10.82, 5.629, 0.9877), (3.047, 5.629, 7.173), (3.396, 5.629, 7.173), (3.047, 5.629, 0.9877), (3.396, 5.629, 0.9877), (3.047, 5.978, 0.9877), (3.396, 5.978, 7.173), (3.047, 5.978, 7.173), (3.396, 5.978, 0.9877), (-13.78, 3.882, 7.405), (-13.78, 3.534, 7.056), (-13.78, 3.534, 7.405), (12.35, 3.534, 7.056), (12.35, 3.534, 7.405), (12.35, 3.882, 7.405), (-13.78, 3.882, 7.056), (12.35, 3.882, 7.056), (-13.92, 5.631, 5.135), (-13.92, 5.631, 4.786), (12.22, 5.631, 5.135), (12.22, 5.98, 4.786), (12.22, 5.98, 5.135), (-13.92, 5.98, 5.135), (-13.92, 5.98, 4.786), (12.22, 5.631, 4.786), (-13.78, 5.634, 7.405), (-13.78, 5.983, 7.405), (-13.78, 5.634, 7.056), (12.35, 5.634, 7.405), (12.35, 5.983, 7.056), (12.35, 5.983, 7.405), (-13.78, 5.983, 7.056), (12.35, 5.634, 7.056), (11.17, -1.724, 7.225), (11.17, -2.072, 7.225), (10.82, -1.724, 0.9877), (10.82, -2.072, 0.9877), (10.82, -1.724, 7.225), (10.82, -2.072, 7.225), (11.17, -2.072, 0.9877), (11.17, -1.724, 0.9877), (3.396, -1.724, 7.173), (3.396, -2.072, 7.173), (3.047, -1.724, 0.9877), (3.047, -1.724, 7.173), (3.047, -2.072, 0.9877), (3.396, -2.072, 0.9877), (3.047, -2.072, 7.173), (3.396, -1.724, 0.9877), (-11.38, -1.724, 0.9877), (-11.38, -2.072, 0.9877), (-11.03, -2.072, 0.9877), (-11.38, -2.072, 7.173), (-11.03, -2.072, 7.173), (-11.03, -1.724, 0.9877), (-11.03, -1.724, 7.173), (-11.38, -1.724, 7.173), (-4.273, -1.724, 7.173), (-4.621, -2.072, 7.173), (-4.621, -1.724, 0.9877), (-4.621, -2.072, 0.9877), (-4.273, -2.072, 0.9877), (-4.273, -2.072, 7.173), (-4.273, -1.724, 0.9877), (-4.621, -1.724, 7.173), (-13.78, -0.005014, 7.405), (12.35, -0.005015, 7.405), (-13.78, 0.3435, 7.056), (-13.78, -0.005014, 7.056), (12.35, -0.005015, 7.056), (12.35, 0.3435, 7.056), (12.35, 0.3435, 7.405), (-13.78, 0.3435, 7.405), (-13.92, -1.727, 5.135), (-13.92, -2.076, 5.135), (-13.92, -2.076, 4.786), (12.21, -2.078, 4.786), (12.21, -2.078, 5.135), (12.21, -1.73, 5.135), (-13.92, -1.727, 4.786), (12.21, -1.73, 4.786), (-13.78, -1.73, 7.405), (12.35, -1.73, 7.405), (-13.78, -2.079, 7.405), (-13.78, -2.079, 7.056), (12.35, -2.079, 7.056), (12.35, -2.079, 7.405), (-13.78, -1.73, 7.056), (12.35, -1.73, 7.056), (12.21, -5.278, 5.135), (-12.0, -5.276, 4.786), (-12.0, -5.625, 4.786), (-12.0, -5.276, 5.135), (-12.0, -5.625, 5.135), (12.21, -5.627, 4.786), (12.21, -5.278, 4.786), (12.21, -5.627, 5.135), (12.21, -8.24, 5.135), (-12.0, -8.587, 5.135), (12.21, -8.589, 5.135), (-12.0, -8.587, 4.786), (12.21, -8.589, 4.786), (12.21, -8.24, 4.786), (-12.0, -8.238, 5.135), (-12.0, -8.238, 4.786), (-12.0, -11.34, 5.135), (12.21, -11.34, 5.135), (-12.0, -11.69, 5.135), (12.21, -11.69, 4.786), (12.21, -11.69, 5.135), (-12.0, -11.34, 4.786), (12.21, -11.34, 4.786), (-12.0, -11.69, 4.786), (3.042, 11.44, 5.135), (3.042, -11.63, 4.786), (3.391, -11.63, 4.786), (3.042, -11.63, 5.135), (3.391, -11.63, 5.135), (3.391, 11.44, 4.786), (3.042, 11.44, 4.786), (3.391, 11.44, 5.135), (-4.617, 11.45, 5.135), (-4.617, -11.63, 4.786), (-4.269, -11.63, 4.786), (-4.617, -11.63, 5.135), (-4.269, -11.63, 5.135), (-4.269, 11.45, 4.786), (-4.617, 11.45, 4.786), (-4.269, 11.45, 5.135), (10.81, 11.44, 5.135), (10.81, -11.63, 4.786), (11.16, -11.63, 4.786), (10.81, -11.63, 5.135), (11.16, -11.63, 5.135), (11.16, 11.44, 4.786), (10.81, 11.44, 4.786), (11.16, 11.44, 5.135), (11.17, 5.962, 7.039), (11.17, 5.962, 7.397), (10.81, -2.075, 7.039), (10.81, -2.075, 7.397), (10.81, 5.962, 7.039), (10.81, 5.962, 7.397), (11.17, -2.075, 7.397), (11.17, -2.075, 7.039), (-11.03, 5.983, 7.039), (-11.03, 5.983, 7.397), (-11.38, -2.054, 7.039), (-11.38, -2.054, 7.397), (-11.38, 5.983, 7.039), (-11.38, 5.983, 7.397), (-11.03, -2.054, 7.397), (-11.03, -2.054, 7.039), (-8.301, -1.746, 5.135), (-8.301, -11.63, 4.786), (-7.953, -11.63, 4.786), (-8.301, -11.63, 5.135), (-7.953, -11.63, 5.135), (-7.953, -1.746, 4.786), (-8.301, -1.746, 4.786), (-7.953, -1.746, 5.135)], [], [(4, 5, 0, 1), (6, 0, 5, 2), (1, 0, 6, 7), (7, 3, 4, 1), (108, 105, 104, 107), (5, 4, 3, 2), (29, 27, 28, 24), (138, 136, 142, 137), (44, 42, 40, 46), (99, 97, 103, 98), (84, 86, 83, 82), (10, 15, 9, 13), (12, 11, 15, 10), (22, 18, 17, 16), (29, 24, 30, 26), (72, 73, 78, 79), (25, 27, 29, 26), (30, 24, 28, 31), (31, 28, 27, 25), (16, 23, 21, 22), (35, 32, 37, 33), (80, 81, 85, 87), (39, 38, 36, 34), (40, 41, 45, 46), (43, 42, 44, 47), (52, 53, 48, 50), (49, 50, 48, 54), (52, 50, 49, 51), (139, 137, 142, 143), (51, 55, 53, 52), (55, 54, 48, 53), (49, 54, 55, 51), (91, 95, 88, 89), (17, 19, 23, 16), (17, 18, 20, 19), (56, 58, 60, 61), (133, 134, 128, 135), (58, 56, 57, 63), (59, 62, 61, 60), (65, 64, 67, 69), (13, 9, 8, 14), (66, 64, 65, 70), (67, 64, 66, 71), (71, 68, 69, 67), (68, 70, 65, 69), (7, 6, 2, 3), (78, 73, 77, 75), (35, 34, 36, 32), (25, 26, 30, 31), (143, 141, 140, 139), (86, 81, 80, 83), (87, 82, 83, 80), (82, 87, 85, 84), (68, 71, 66, 70), (92, 90, 93, 94), (114, 115, 116, 113), (92, 94, 95, 91), (102, 96, 101, 100), (95, 94, 93, 88), (88, 93, 90, 89), (103, 97, 101, 96), (102, 98, 103, 96), (98, 102, 100, 99), (111, 104, 105, 110), (104, 111, 106, 107), (41, 40, 42, 43), (62, 59, 63, 57), (79, 78, 75, 74), (108, 109, 110, 105), (21, 23, 19, 20), (12, 14, 8, 11), (108, 107, 106, 109), (99, 100, 101, 97), (12, 10, 13, 14), (45, 41, 43, 47), (113, 116, 117, 112), (136, 138, 140, 141), (106, 111, 110, 109), (113, 112, 118, 114), (118, 112, 117, 119), (39, 34, 35, 33), (115, 114, 118, 119), (122, 125, 121, 120), (76, 74, 75, 77), (59, 60, 58, 63), (123, 122, 120, 126), (11, 8, 9, 15), (127, 121, 125, 124), (127, 126, 120, 121), (124, 123, 126, 127), (33, 37, 38, 39), (132, 135, 128, 131), (130, 132, 131, 129), (130, 133, 135, 132), (146, 144, 149, 151), (36, 38, 37, 32), (130, 129, 134, 133), (72, 76, 77, 73), (134, 129, 131, 128), (92, 91, 89, 90), (151, 147, 148, 146), (62, 57, 56, 61), (79, 74, 76, 72), (139, 140, 138, 137), (119, 117, 116, 115), (142, 136, 141, 143), (84, 85, 81, 86), (44, 46, 45, 47), (144, 146, 148, 145), (150, 145, 148, 147), (21, 20, 18, 22), (149, 144, 145, 150), (150, 147, 151, 149), (125, 122, 123, 124), (157, 158, 152, 159), (156, 159, 152, 155), (154, 156, 155, 153), (154, 157, 159, 156), (154, 153, 158, 157), (158, 153, 155, 152), (165, 166, 160, 167), (164, 167, 160, 163), (162, 164, 163, 161), (162, 165, 167, 164), (162, 161, 166, 165), (166, 161, 163, 160), (173, 174, 168, 175), (172, 175, 168, 171), (170, 172, 171, 169), (170, 173, 175, 172), (170, 169, 174, 173), (174, 169, 171, 168), (176, 177, 182, 183), (182, 177, 181, 179), (183, 182, 179, 178), (180, 178, 179, 181), (176, 180, 181, 177), (183, 178, 180, 176), (184, 185, 190, 191), (190, 185, 189, 187), (191, 190, 187, 186), (188, 186, 187, 189), (184, 188, 189, 185), (191, 186, 188, 184), (197, 198, 192, 199), (196, 199, 192, 195), (194, 196, 195, 193), (194, 197, 199, 196), (194, 193, 198, 197), (198, 193, 195, 192)])
_uv = me_gameclubcolumns.uv_layers.new(name='UV_Columns')
_uv.uv.foreach_set('vector', [1.892, 0.7116, 1.892, -0.1409, 1.791, -0.1409, 1.791, 0.7116, -0.7908, -0.4629, -0.8922, -0.4629, -0.8922, -0.3616, -0.7908, -0.3616, 0.3897, 1.356, 0.3897, 0.503, 0.2884, 0.503, 0.2884, 1.356, -0.8982, -0.4629, -0.9995, -0.4629, -0.9995, -0.3616, -0.8982, -0.3616, 1.254, 1.678, 1.356, 1.678, 1.356, 0.825, 1.254, 0.825, -0.6835, 2.214, -0.6835, 1.362, -0.7848, 1.362, -0.7848, 2.214, -0.4629, 1.684, -0.4629, 1.785, -0.3616, 1.785, -0.3616, 1.684, -0.3616, -0.9995, -0.4629, -0.9995, -0.4629, -0.1469, -0.3616, -0.1469, -0.5225, 1.523, -0.6239, 1.523, -0.6239, 2.375, -0.5225, 2.375, -0.2542, -0.1469, -0.2542, -0.9995, -0.3556, -0.9995, -0.3556, -0.1469, -0.4152, 2.375, -0.4152, 1.523, -0.5165, 1.523, -0.5165, 2.375, -0.8982, -0.5702, -0.9995, -0.5702, -0.9995, -0.4689, -0.8982, -0.4689, -0.1469, -0.9995, -0.2482, -0.9995, -0.2482, -0.1469, -0.1469, -0.1469, -0.5762, -0.4629, -0.6775, -0.4629, -0.6775, -0.3616, -0.5762, -0.3616, 0.3897, 1.04, 0.2884, 1.04, 0.2884, 1.892, 0.3897, 1.892, -0.03961, -0.9995, -0.1409, -0.9995, -0.1409, -0.1469, -0.03961, -0.1469, 0.497, 1.892, 0.497, 1.04, 0.3957, 1.04, 0.3957, 1.892, 0.6176, -0.1375, 0.6176, 0.715, 0.7189, 0.715, 0.7189, -0.1375, 0.6043, 1.892, 0.6043, 1.04, 0.503, 1.04, 0.503, 1.892, 0.175, -0.1469, 0.175, -0.9995, 0.07373, -0.9995, 0.07373, -0.1469, -0.6835, -0.4629, -0.7848, -0.4629, -0.7848, -0.3616, -0.6835, -0.3616, 0.01405, 1.523, -0.08725, 1.523, -0.08725, 2.375, 0.01405, 2.375, -0.5762, -0.5702, -0.6775, -0.5702, -0.6775, -0.4689, -0.5762, -0.4689, -0.6835, -0.5702, -0.7848, -0.5702, -0.7848, -0.4689, -0.6835, -0.4689, -0.7908, -0.2482, -0.8922, -0.2482, -0.8922, -0.1469, -0.7908, -0.1469, 0.2824, -0.9995, 0.181, -0.9995, 0.181, -0.1469, 0.2824, -0.1469, -0.8982, -0.2482, -0.9995, -0.2482, -0.9995, -0.1469, -0.8982, -0.1469, -0.2006, 1.624, -0.2006, 0.7713, -0.3019, 0.7713, -0.3019, 1.624, -0.7908, -0.3556, -0.8922, -0.3556, -0.8922, -0.2542, -0.7908, -0.2542, -0.8982, -0.3556, -0.9995, -0.3556, -0.9995, -0.2542, -0.8982, -0.2542, 0.3897, -0.1469, 0.3897, -0.9995, 0.2884, -0.9995, 0.2884, -0.1469, -0.1469, 0.07373, -0.2482, 0.07373, -0.2482, 0.9263, -0.1469, 0.9263, 0.497, -0.9995, 0.3957, -0.9995, 0.3957, -0.1469, 0.497, -0.1469, -0.5225, 1.517, -0.5225, 0.664, -0.6239, 0.664, -0.6239, 1.517, 0.6043, -0.9995, 0.503, -0.9995, 0.503, -0.1469, 0.6043, -0.1469, -0.4689, 1.356, -0.4689, 0.503, -0.5702, 0.503, -0.5702, 1.356, -0.1409, 1.469, -0.1409, 1.57, -0.03961, 1.57, -0.03961, 1.469, 0.7116, -0.1469, 0.7116, -0.9995, 0.6103, -0.9995, 0.6103, -0.1469, -0.3616, 1.356, -0.3616, 0.503, -0.4629, 0.503, -0.4629, 1.356, 0.819, -0.9995, 0.7176, -0.9995, 0.7176, -0.1469, 0.819, -0.1469, -0.2006, 0.664, -0.3019, 0.664, -0.3019, 1.517, -0.2006, 1.517, -0.6835, -0.2482, -0.7848, -0.2482, -0.7848, -0.1469, -0.6835, -0.1469, 0.819, 0.7116, 0.819, -0.1409, 0.7176, -0.1409, 0.7176, 0.7116, -0.5762, -0.3556, -0.6775, -0.3556, -0.6775, -0.2542, -0.5762, -0.2542, -0.4152, 0.7653, -0.4152, -0.08725, -0.5165, -0.08725, -0.5165, 0.7653, 0.9263, -0.1469, 0.9263, -0.9995, 0.825, -0.9995, 0.825, -0.1469, -0.3079, 0.7653, -0.3079, -0.08725, -0.4092, -0.08725, -0.4092, 0.7653, 0.9263, 0.7116, 0.9263, -0.1409, 0.825, -0.1409, 0.825, 0.7116, -0.2482, 1.576, -0.2482, 1.678, -0.1469, 1.678, -0.1469, 1.576, -0.2006, 0.7653, -0.2006, -0.08725, -0.3019, -0.08725, -0.3019, 0.7653, -0.7908, -0.8922, -0.8922, -0.8922, -0.8922, -0.7908, -0.7908, -0.7908, 1.034, -0.9995, 0.9323, -0.9995, 0.9323, -0.1469, 1.034, -0.1469, -0.8982, -0.8922, -0.9995, -0.8922, -0.9995, -0.7908, -0.8982, -0.7908, 0.175, 1.362, 0.07373, 1.362, 0.07373, 2.214, 0.175, 2.214, 1.034, 0.7116, 1.034, -0.1409, 0.9323, -0.1409, 0.9323, 0.7116, -0.09327, 0.7653, -0.09327, -0.08725, -0.1946, -0.08725, -0.1946, 0.7653, -0.7908, -0.9995, -0.8922, -0.9995, -0.8922, -0.8982, -0.7908, -0.8982, 1.141, -0.1469, 1.141, -0.9995, 1.04, -0.9995, 1.04, -0.1469, 0.01405, 0.7713, -0.08725, 0.7713, -0.08725, 1.624, 0.01405, 1.624, -0.8982, -0.9995, -0.9995, -0.9995, -0.9995, -0.8982, -0.8982, -0.8982, -0.5762, -0.8922, -0.6775, -0.8922, -0.6775, -0.7908, -0.5762, -0.7908, 1.141, -0.1409, 1.04, -0.1409, 1.04, 0.7116, 1.141, 0.7116, -0.6835, -0.8922, -0.7848, -0.8922, -0.7848, -0.7908, -0.6835, -0.7908, 1.034, 0.181, 0.9323, 0.181, 0.9323, 1.034, 1.034, 1.034, -0.8922, 1.469, -0.8922, 1.57, -0.7908, 1.57, -0.7908, 1.469, 1.248, -0.9995, 1.147, -0.9995, 1.147, -0.1469, 1.248, -0.1469, 0.1214, 1.624, 0.1214, 0.7713, 0.02007, 0.7713, 0.02007, 1.624, -0.6835, -0.9995, -0.7848, -0.9995, -0.7848, -0.8982, -0.6835, -0.8982, -0.5702, 1.684, -0.5702, 1.785, -0.4689, 1.785, -0.4689, 1.684, -0.8982, -0.6775, -0.9995, -0.6775, -0.9995, -0.5762, -0.8982, -0.5762, -0.7908, -0.7848, -0.8922, -0.7848, -0.8922, -0.6835, -0.7908, -0.6835, -0.5744, -1.008, -0.5744, -0.1554, -0.4731, -0.1554, -0.4731, -1.008, 0.2287, 0.7713, 0.1274, 0.7713, 0.1274, 1.624, 0.2287, 1.624, 1.248, 0.7116, 1.248, -0.1409, 1.147, -0.1409, 1.147, 0.7116, 0.5507, 0.664, 0.4493, 0.664, 0.4493, 1.517, 0.5507, 1.517, 1.356, -0.1469, 1.356, -0.9995, 1.254, -0.9995, 1.254, -0.1469, -0.8982, -0.7848, -0.9995, -0.7848, -0.9995, -0.6835, -0.8982, -0.6835, 1.356, 1.04, 1.254, 1.04, 1.254, 1.892, 1.356, 1.892, -0.5762, -0.6775, -0.6775, -0.6775, -0.6775, -0.5762, -0.5762, -0.5762, 1.356, -0.1409, 1.254, -0.1409, 1.254, 0.7116, 1.356, 0.7116, 1.141, 0.07373, 1.04, 0.07373, 1.04, 0.9263, 1.141, 0.9263, 1.463, -0.1469, 1.463, -0.9995, 1.362, -0.9995, 1.362, -0.1469, 1.463, 1.892, 1.463, 1.04, 1.362, 1.04, 1.362, 1.892, 1.463, 0.7116, 1.463, -0.1409, 1.362, -0.1409, 1.362, 0.7116, -0.6835, -0.6775, -0.7848, -0.6775, -0.7848, -0.5762, -0.6835, -0.5762, -0.6775, 1.469, -0.6775, 1.57, -0.5762, 1.57, -0.5762, 1.469, 0.7653, 0.664, 0.664, 0.664, 0.664, 1.517, 0.7653, 1.517, -0.6775, 1.576, -0.6775, 1.678, -0.5762, 1.678, -0.5762, 1.576, -0.2525, -1.008, -0.2525, -0.1554, -0.1511, -0.1554, -0.1511, -1.008, 1.57, 1.892, 1.57, 1.04, 1.469, 1.04, 1.469, 1.892, 1.57, -0.1409, 1.469, -0.1409, 1.469, 0.7116, 1.57, 0.7116, 1.57, 1.034, 1.57, 0.181, 1.469, 0.181, 1.469, 1.034, -0.8918, -0.5834, -0.8918, -0.4821, -0.7905, -0.4821, -0.7905, -0.5834, 1.201, -0.3019, 1.201, 0.5507, 1.302, 0.5507, 1.302, -0.3019, 0.9323, -0.9995, 0.9323, -0.8982, 1.034, -0.8982, 1.034, -0.9995, 1.463, 0.9323, 1.362, 0.9323, 1.362, 1.785, 1.463, 1.785, -0.1409, -0.03961, -0.03961, -0.03961, -0.03961, -0.8922, -0.1409, -0.8922, 1.999, 0.7176, 1.898, 0.7176, 1.898, 0.819, 1.999, 0.819, 1.678, 1.034, 1.678, 0.181, 1.576, 0.181, 1.576, 1.034, 1.034, 0.7176, 0.9323, 0.7176, 0.9323, 1.57, 1.034, 1.57, 1.785, 1.892, 1.785, 1.04, 1.684, 1.04, 1.684, 1.892, 1.892, 0.7176, 1.791, 0.7176, 1.791, 0.819, 1.892, 0.819, 1.141, 0.7176, 1.04, 0.7176, 1.04, 1.57, 1.141, 1.57, 0.336, 2.053, 0.336, 1.201, 0.2347, 1.201, 0.2347, 2.053, 1.999, 1.04, 1.898, 1.04, 1.898, 1.141, 1.999, 1.141, 1.248, 1.57, 1.248, 0.7176, 1.147, 0.7176, 1.147, 1.57, 1.087, -0.1946, 0.9859, -0.1946, 0.9859, 0.658, 1.087, 0.658, 1.356, 1.57, 1.356, 0.7176, 1.254, 0.7176, 1.254, 1.57, 1.892, 1.04, 1.791, 1.04, 1.791, 1.892, 1.892, 1.892, 1.147, -0.9995, 1.147, -0.8982, 1.248, -0.8982, 1.248, -0.9995, 1.463, 0.7176, 1.362, 0.7176, 1.362, 1.57, 1.463, 1.57, 1.892, 0.181, 1.791, 0.181, 1.791, 1.034, 1.892, 1.034, -0.7848, -0.03961, -0.6835, -0.03961, -0.6835, -0.8922, -0.7848, -0.8922, 1.892, 0.175, 1.892, -0.6775, 1.791, -0.6775, 1.791, 0.175, 1.999, 0.9323, 1.898, 0.9323, 1.898, 1.034, 1.999, 1.034, 1.678, -0.1469, 1.678, -0.9995, 1.576, -0.9995, 1.576, -0.1469, 1.892, 0.9323, 1.791, 0.9323, 1.791, 1.034, 1.892, 1.034, 1.302, 2.375, 1.302, 1.523, 1.201, 1.523, 1.201, 2.375, 1.678, -0.1409, 1.576, -0.1409, 1.576, 0.7116, 1.678, 0.7116, 1.302, 1.517, 1.302, 0.664, 1.201, 0.664, 1.201, 1.517, 1.785, 1.684, 1.684, 1.684, 1.684, 1.785, 1.785, 1.785, 1.678, 1.57, 1.678, 0.7176, 1.576, 0.7176, 1.576, 1.57, 1.678, 1.684, 1.576, 1.684, 1.576, 1.785, 1.678, 1.785, 1.248, 0.497, 1.248, -0.3556, 1.147, -0.3556, 1.147, 0.497, 1.785, -0.9995, 1.684, -0.9995, 1.684, -0.1469, 1.785, -0.1469, 1.356, 2.214, 1.356, 1.362, 1.254, 1.362, 1.254, 2.214, 0.9859, -0.4092, 0.9859, -0.3079, 1.087, -0.3079, 1.087, -0.4092, 1.785, 0.7116, 1.785, -0.1409, 1.684, -0.1409, 1.684, 0.7116, 0.9859, -0.3019, 0.9859, -0.2006, 1.087, -0.2006, 1.087, -0.3019, 1.409, 1.517, 1.409, 0.664, 1.308, 0.664, 1.308, 1.517, 1.785, 0.7176, 1.684, 0.7176, 1.684, 1.57, 1.785, 1.57, 1.409, 0.658, 1.409, -0.1946, 1.308, -0.1946, 1.308, 0.658, -0.03961, -0.9995, -0.1409, -0.9995, -0.1409, -0.1469, -0.03961, -0.1469, -0.3079, 0.7653, -0.3079, -0.08725, -0.4092, -0.08725, -0.4092, 0.7653, -0.6835, -0.9995, -0.7848, -0.9995, -0.7848, -0.8982, -0.6835, -0.8982, 1.463, 0.7116, 1.463, -0.1409, 1.362, -0.1409, 1.362, 0.7116, 1.999, 0.7176, 1.898, 0.7176, 1.898, 0.819, 1.999, 0.819, 1.141, 0.7176, 1.04, 0.7176, 1.04, 1.57, 1.141, 1.57, -0.03961, -0.9995, -0.1409, -0.9995, -0.1409, -0.1469, -0.03961, -0.1469, -0.3079, 0.7653, -0.3079, -0.08725, -0.4092, -0.08725, -0.4092, 0.7653, -0.6835, -0.9995, -0.7848, -0.9995, -0.7848, -0.8982, -0.6835, -0.8982, 1.463, 0.7116, 1.463, -0.1409, 1.362, -0.1409, 1.362, 0.7116, 1.999, 0.7176, 1.898, 0.7176, 1.898, 0.819, 1.999, 0.819, 1.141, 0.7176, 1.04, 0.7176, 1.04, 1.57, 1.141, 1.57, 1.785, 1.684, 1.684, 1.684, 1.684, 1.785, 1.785, 1.785, 1.678, 1.57, 1.678, 0.7176, 1.576, 0.7176, 1.576, 1.57, 1.678, 1.684, 1.576, 1.684, 1.576, 1.785, 1.678, 1.785, 1.248, 0.497, 1.248, -0.3556, 1.147, -0.3556, 1.147, 0.497, 1.785, -0.9995, 1.684, -0.9995, 1.684, -0.1469, 1.785, -0.1469, 1.356, 2.214, 1.356, 1.362, 1.254, 1.362, 1.254, 2.214])
me_gameclubcolumns.materials.append(mat_woodcolumns)
me_gameclubcolumns.use_remesh_preserve_volume = False
me_gameclubcolumns.use_remesh_preserve_attributes = False
me_gameclubcolumns.use_mirror_vertex_groups = False
me_gameclubcolumns.update()
me_gameclubchimeny = bpy.data.meshes.new('GameClubChimeny')
me_gameclubchimeny.from_pydata([(-7.696, 0.82, 0.9533), (-7.696, 3.085, 0.9533), (-8.089, 1.34, 9.778), (-8.089, 2.565, 9.778), (-9.09, 3.085, 0.9533), (-9.09, 3.085, 9.778), (-9.09, 0.82, 9.778), (-7.696, 0.82, 9.778), (-7.696, 3.085, 9.778), (-8.697, 2.565, 0.9533), (-8.697, 1.34, 0.9533), (-8.089, 1.34, 0.9533), (-8.089, 2.565, 0.9533), (-7.696, 1.339, 1.991), (-7.696, 2.567, 1.121), (-8.09, 2.567, 1.991), (-8.09, 1.339, 1.991), (-9.09, 0.82, 0.9533), (-7.696, 2.567, 0.9533), (-7.696, 1.339, 0.9533), (-7.696, 2.567, 1.991), (-7.696, 1.339, 1.121), (-8.697, 2.565, 9.778), (-8.697, 1.34, 9.778), (-8.09, 2.565, 1.121), (-8.09, 1.34, 1.121), (-8.697, 1.34, 1.121), (-8.697, 2.565, 1.121), (-8.697, 1.34, 1.991), (-8.697, 2.565, 1.991)], [(1, 0)], [(20, 13, 16, 15), (10, 9, 27, 26), (15, 3, 22, 29), (21, 14, 24, 25), (17, 6, 5, 4), (10, 26, 25, 11), (7, 6, 17, 0), (1, 4, 5, 8), (11, 12, 24, 25), (1, 8, 7, 0, 19, 21, 13, 20, 14, 18), (6, 7, 2, 23), (26, 28, 16, 25), (18, 14, 21, 19), (24, 27, 9, 12), (26, 25, 24, 27), (6, 23, 22, 5), (3, 8, 5, 22), (27, 29, 28, 26), (2, 3, 15, 16), (25, 16, 13, 21), (16, 28, 23, 2), (29, 27, 24, 15), (28, 29, 22, 23), (15, 24, 14, 20), (2, 7, 8, 3)])
me_gameclubchimeny.polygons.foreach_set('material_index', [1, 1, 2, 5, 1, 1, 1, 1, 1, 1, 0, 3, 1, 1, 4, 0, 0, 3, 2, 1, 2, 3, 2, 1, 0])
_uv = me_gameclubchimeny.uv_layers.new(name='UV_Chimeny')
_uv.uv.foreach_set('vector', [-0.1953, 0.3828, 1.195, 0.3828, 1.195, -0.0625, -0.1953, -0.0625, 1.195, -4.414, -0.1953, -4.414, -0.1953, -4.223, 1.195, -4.223, 0.7188, -3.238, 0.7188, 5.586, 0.03125, 5.586, 0.03125, -3.238, 1.0, 0.6601, -5.96e-08, 0.6601, 0.001052, 0.3399, 0.9989, 0.3399, 1.785, -4.414, 1.785, 5.586, -0.7852, 5.586, -0.7852, -4.414, 0.03125, -4.414, 0.03125, -4.223, 0.7188, -4.223, 0.7188, -4.414, 1.164, 5.586, -0.4141, 5.586, -0.4141, -4.414, 1.164, -4.414, 1.164, -4.414, -0.4141, -4.414, -0.4141, 5.586, 1.164, 5.586, 1.195, -4.414, -0.1953, -4.414, -0.1953, -4.223, 1.195, -4.223, -0.7852, -4.414, -0.7852, 5.586, 1.785, 5.586, 1.785, -4.414, 1.195, -4.414, 1.195, -4.223, 1.195, -3.238, -0.1953, -3.238, -0.1953, -4.223, -0.1953, -4.414, 1.0, 0.0, 1.0, 1.0, 0.7705, 0.7178, 0.7705, 0.2822, 0.3351, 0.1457, 0.3351, 0.8543, 0.8299, 0.8543, 0.8299, 0.1457, -0.1953, -4.414, -0.1953, -4.223, 1.195, -4.223, 1.195, -4.414, 0.7188, -4.223, 0.03125, -4.223, 0.03125, -4.414, 0.7188, -4.414, 1.0, 0.2521, 1.0, 0.7479, 0.0, 0.7479, 0.0, 0.2521, 1.0, 0.0, 0.7705, 0.2822, 0.2295, 0.2822, 0.0, 0.0, 0.2295, 0.7178, 0.0, 1.0, 0.0, 0.0, 0.2295, 0.2822, 0.001052, 0.1457, 0.001052, 0.8543, 0.9989, 0.8543, 0.9989, 0.1457, 1.195, 5.586, -0.1953, 5.586, -0.1953, -3.238, 1.195, -3.238, 0.7188, -4.223, 0.7188, -3.238, 1.164, -3.238, 1.164, -4.223, 0.7188, -3.238, 0.03125, -3.238, 0.03125, 5.586, 0.7188, 5.586, 0.3351, 0.8543, 0.3351, 0.1457, 0.8299, 0.1457, 0.8299, 0.8543, 1.195, -3.238, -0.1953, -3.238, -0.1953, 5.586, 1.195, 5.586, 0.7188, -3.238, 0.7188, -4.223, 1.164, -4.223, 1.164, -3.238, 0.7705, 0.7178, 1.0, 1.0, 0.0, 1.0, 0.2295, 0.7178])
me_gameclubchimeny.materials.append(mat_chimneytopbottom)
me_gameclubchimeny.materials.append(mat_chimneywall)
me_gameclubchimeny.materials.append(mat_chimnywallinside)
me_gameclubchimeny.materials.append(mat_insidechimney)
me_gameclubchimeny.materials.append(mat_floorchimney)
me_gameclubchimeny.materials.append(mat_insidefloorchimney)
me_gameclubchimeny.use_remesh_preserve_volume = False
me_gameclubchimeny.use_remesh_preserve_attributes = False
me_gameclubchimeny.use_mirror_vertex_groups = False
me_gameclubchimeny.update()
me_gameclubroof = bpy.data.meshes.new('GameClubRoof')
me_gameclubroof.from_pydata([(12.53, 6.57, 7.508), (2.769, -3.013, 7.508), (12.53, 6.57, 7.367), (12.53, -3.013, 7.508), (2.769, 6.57, 7.508), (2.769, 6.57, 7.367), (2.769, -3.013, 7.367), (12.53, -3.013, 7.367), (-14.34, -3.013, 7.508), (-14.34, 6.57, 7.508), (-14.34, -3.013, 7.367), (-4.2, 6.57, 7.367), (-4.2, -3.013, 7.508), (-4.2, 6.57, 7.508), (-14.34, 6.57, 7.367), (-4.2, -3.013, 7.367), (12.52, 11.96, 5.266), (-14.34, 5.626, 5.266), (12.52, 11.96, 5.124), (12.52, 5.626, 5.266), (-14.34, 11.96, 5.266), (-14.34, 11.96, 5.124), (-14.34, 5.626, 5.124), (12.52, 5.626, 5.124), (12.52, -1.712, 5.266), (12.52, -1.712, 5.124), (12.52, -12.48, 5.266), (-14.34, -1.712, 5.266), (-14.34, -1.712, 5.124), (12.52, -12.48, 5.124), (-12.38, -12.48, 5.266), (-12.38, -1.712, 5.266), (-12.38, -12.48, 5.124), (-12.38, -1.712, 5.124), (-14.34, -5.025, 5.266), (-12.38, -5.025, 5.266), (-14.34, -5.025, 5.124), (-12.38, -5.025, 5.124), (12.52, 5.626, 5.211), (12.52, 11.96, 5.211), (-14.34, 5.626, 5.211), (-14.34, 11.96, 5.211), (-14.34, 6.57, 7.454), (-4.2, -3.013, 7.454), (-4.2, 6.57, 7.454), (-14.34, -3.013, 7.454), (12.53, -3.013, 7.454), (12.53, 6.57, 7.454), (2.769, -3.013, 7.454), (2.769, 6.57, 7.454), (12.52, -12.48, 5.211), (12.52, -1.712, 5.211), (-14.34, -1.712, 5.211), (-12.38, -1.712, 5.211), (-12.38, -12.48, 5.211), (-14.34, -5.025, 5.211), (-12.38, -5.025, 5.211)], [], [(44, 13, 12, 43), (48, 49, 5, 6), (49, 4, 0, 47), (5, 2, 7, 6), (47, 46, 7, 2), (8, 12, 13, 9), (42, 14, 10, 45), (43, 45, 10, 15), (44, 11, 14, 42), (10, 14, 11, 15), (46, 48, 6, 7), (3, 0, 4, 1), (40, 41, 21, 22), (41, 20, 16, 39), (21, 18, 23, 22), (39, 38, 23, 18), (38, 40, 22, 23), (19, 16, 20, 17), (52, 27, 31, 53), (51, 50, 29, 25), (50, 54, 32, 29), (28, 33, 25, 29, 32, 37, 36), (53, 31, 24, 51), (55, 34, 27, 52), (54, 30, 35, 56), (56, 55, 36, 37), (26, 24, 31, 27, 34, 35, 30), (19, 17, 40, 38), (16, 19, 38, 39), (21, 41, 39, 18), (17, 20, 41, 40), (13, 44, 42, 9), (12, 8, 45, 43), (9, 42, 45, 8), (11, 44, 43, 15), (3, 1, 48, 46), (0, 3, 46, 47), (5, 49, 47, 2), (1, 4, 49, 48), (35, 34, 55, 56), (32, 54, 56, 37), (36, 55, 52, 28), (33, 53, 51, 25), (26, 30, 54, 50), (24, 26, 50, 51), (28, 52, 53, 33)])
me_gameclubroof.polygons.foreach_set('material_index', [3, 2, 3, 1, 2, 0, 2, 2, 2, 1, 2, 0, 2, 3, 1, 2, 2, 0, 3, 2, 2, 1, 3, 3, 3, 2, 0, 3, 3, 2, 3, 3, 3, 3, 2, 3, 3, 2, 3, 3, 2, 2, 2, 3, 3, 2])
_uv = me_gameclubroof.uv_layers.new(name='UVMap')
_uv.uv.foreach_set('vector', [0.3567, 0.2778, 0.3567, 0.3333, 0.0, 0.3333, 0.0, 0.2778, 0.0, 0.4444, 0.3567, 0.4444, 0.3567, 0.5, 0.0, 0.5, 0.3632, 0.5556, 0.3632, 0.6111, 0.0, 0.6111, 0.0, 0.5556, -1.687, 1.907, -0.5756, 1.907, -0.5756, 2.999, -1.687, 2.999, 0.0, 0.3889, 0.3567, 0.3889, 0.3567, 0.4444, 0.0, 0.4444, 0.0, -9.169, 10.76, -9.169, 10.76, 1.0, 0.0, 1.0, 0.3567, 0.3333, 0.3567, 0.3889, 0.0, 0.3889, 0.0, 0.3333, 0.3775, 0.6667, 0.0, 0.6667, 0.0, 0.6111, 0.3775, 0.6111, 0.0, 0.7222, 0.0, 0.6667, 0.3775, 0.6667, 0.3775, 0.7222, 1.376, -0.907, 1.376, -1.999, 2.532, -1.998, 2.531, -0.9066, 0.0, 0.5, 0.3632, 0.5, 0.3632, 0.5556, 0.0, 0.5556, 10.35, -9.169, 10.35, 1.0, 0.0, 1.0, 0.0, -9.169, 0.0, 0.1111, 0.2357, 0.1111, 0.2357, 0.1667, 0.0, 0.1667, 1.0, 0.9444, 1.0, 1.0, 2.98e-08, 1.0, 2.98e-08, 0.9444, -1.687, 1.183, 1.374, 1.183, 1.374, 1.905, -1.687, 1.905, 0.0, 0.1667, 0.2357, 0.1667, 0.2357, 0.2222, 0.0, 0.2222, 1.0, 0.8889, 2.98e-08, 0.8889, 0.0, 0.8333, 1.0, 0.8333, 28.51, -5.718, 28.51, 1.0, 1.907e-06, 1.0, 0.0, -5.718, 1.0, 0.8333, 1.0, 0.8889, 0.927, 0.8889, 0.927, 0.8333, 0.4009, 0.7778, 0.0, 0.7778, 0.0, 0.7222, 0.4009, 0.7222, 0.927, 0.8333, 0.0, 0.8333, 0.0, 0.7778, 0.927, 0.7778, -1.687, -0.7695, -1.464, -0.7695, 1.374, -0.7695, 1.374, 0.4575, -1.464, 0.4575, -1.464, -0.392, -1.687, -0.392, 0.927, 0.8333, 0.927, 0.8889, 2.98e-08, 0.8889, 0.0, 0.8333, 0.0, 0.1111, 0.0, 0.05556, 0.1233, 0.05555, 0.1233, 0.1111, 0.2776, 0.2222, 0.2776, 0.2778, 0.0, 0.2778, 0.0, 0.2222, 0.07301, 0.05556, 0.0, 0.05555, 0.0, 2.98e-08, 0.07301, 2.98e-08, 28.51, -10.43, 28.51, 1.0, 2.081, 1.0, 0.0, 1.0, 0.0, -2.516, 2.081, -2.516, 2.081, -10.43, 1.0, 0.9444, 2.98e-08, 0.9444, 2.98e-08, 0.8889, 1.0, 0.8889, 0.2357, 0.1667, 0.0, 0.1667, 0.0, 0.1111, 0.2357, 0.1111, 1.0, 0.8889, 1.0, 0.9444, 2.98e-08, 0.9444, 2.98e-08, 0.8889, 0.0, 0.1667, 0.2357, 0.1667, 0.2357, 0.2222, 0.0, 0.2222, 0.0, 0.6667, 0.0, 0.6111, 0.3775, 0.6111, 0.3775, 0.6667, 0.3775, 0.7222, 0.0, 0.7222, 0.0, 0.6667, 0.3775, 0.6667, 0.3567, 0.4444, 0.3567, 0.5, 0.0, 0.5, 0.0, 0.4444, 0.0, 0.3333, 0.0, 0.2778, 0.3567, 0.2778, 0.3567, 0.3333, 0.3632, 0.5556, 0.0, 0.5556, 0.0, 0.5, 0.3632, 0.5, 0.0, 0.3333, 0.3567, 0.3333, 0.3567, 0.3889, 0.0, 0.3889, 0.3632, 0.5556, 0.3632, 0.6111, 0.0, 0.6111, 0.0, 0.5556, 0.0, 0.3889, 0.3567, 0.3889, 0.3567, 0.4444, 0.0, 0.4444, 0.07301, 0.05555, 0.0, 0.05555, 0.0, 2.98e-08, 0.07301, 2.98e-08, 0.2776, 0.2222, 0.2776, 0.2778, 0.0, 0.2778, 0.0, 0.2222, 0.0, 0.1111, 0.0, 0.05556, 0.1233, 0.05556, 0.1233, 0.1111, 0.927, 0.9444, 0.927, 1.0, 2.98e-08, 1.0, 2.98e-08, 0.9444, 0.927, 0.8333, 0.0, 0.8333, 0.0, 0.7778, 0.927, 0.7778, 0.4009, 0.7778, 0.0, 0.7778, 0.0, 0.7222, 0.4009, 0.7222, 1.0, 0.9444, 1.0, 1.0, 0.927, 1.0, 0.927, 0.9444])
me_gameclubroof.materials.append(mat_rooftop)
me_gameclubroof.materials.append(mat_roofbottom)
me_gameclubroof.materials.append(mat_roofedges)
me_gameclubroof.materials.append(mat_halfroofside)
me_gameclubroof.use_remesh_preserve_volume = False
me_gameclubroof.use_remesh_preserve_attributes = False
me_gameclubroof.use_mirror_vertex_groups = False
me_gameclubroof.update()
me_gameclubwalls_001 = bpy.data.meshes.new('GameClubWalls.001')
me_gameclubwalls_001.from_pydata([(3.118, 11.27, 29.81), (3.118, 11.27, 26.06), (3.118, 5.873, 26.06), (10.96, 11.27, 29.81), (-4.549, 5.873, 29.81), (-4.549, 11.27, 29.81), (-11.34, 11.45, 26.06), (11.13, 7.441, 29.81), (10.96, 7.441, 26.06), (10.96, 7.441, 29.81), (11.13, 5.699, 29.81), (11.13, 7.441, 26.06), (11.13, 5.699, 26.06), (-11.34, 5.699, 26.06), (-11.34, -1.968, 29.81), (-8.208, -1.968, 29.81), (10.96, -2.665, 29.81), (11.13, -2.665, 29.81), (-4.549, 11.27, 28.9), (11.13, -1.794, 26.06), (11.13, -1.794, 29.81), (10.96, -2.665, 26.06), (-11.34, -1.794, 29.81), (-11.34, -1.794, 26.06), (11.13, -7.195, 29.81), (10.96, -7.195, 26.06), (10.96, -7.195, 29.81), (3.118, -11.38, 26.06), (10.96, 11.27, 26.06), (-4.549, 11.27, 26.06), (-4.549, 5.873, 26.06), (3.118, 5.873, 29.81), (11.13, -7.195, 26.06), (-11.34, -1.794, 28.9), (3.118, -11.38, 29.81), (-11.34, 5.699, 29.81), (-11.34, 11.45, 29.81), (-11.34, 11.04, 27.12), (3.118, -1.794, 26.06), (3.118, -1.794, 29.81), (5.437, 5.699, 28.9), (5.437, 5.699, 26.06), (3.964, 5.699, 28.9), (3.964, 5.699, 26.06), (-1.982, 5.699, 28.9), (-1.982, 5.699, 26.06), (-3.455, 5.699, 26.06), (-3.455, 5.699, 28.9), (-5.256, 5.699, 26.06), (-5.256, 5.699, 28.9), (-6.729, 5.699, 26.06), (-6.729, 5.699, 28.9), (5.437, -1.794, 26.06), (3.964, -1.794, 26.06), (5.437, -1.794, 28.9), (3.964, -1.794, 28.9), (-11.34, 6.235, 28.9), (-11.34, 11.04, 28.9), (-11.34, 6.235, 27.12), (3.118, -8.373, 28.9), (3.118, -3.569, 27.12), (3.118, -8.373, 27.12), (3.118, -3.569, 28.9), (0.4528, 11.45, 28.9), (-2.678, 11.45, 28.9), (10.29, 11.45, 28.9), (5.485, 11.45, 28.9), (5.485, 11.45, 27.12), (10.29, 11.45, 27.12), (-2.678, 11.45, 28.3), (0.4528, 11.45, 28.3), (-11.16, 5.699, 28.9), (10.96, -2.665, 29.19), (-11.34, -1.968, 28.9), (-8.208, -10.33, 28.9), (11.13, 11.45, 28.9), (10.96, -7.195, 28.9), (10.96, 11.27, 29.19), (-8.208, -4.758, 29.81), (-8.208, -10.33, 29.81), (-8.208, -2.541, 28.9), (10.96, 7.441, 29.19), (3.118, 5.873, 28.9), (-8.208, -4.758, 28.9), (-1.982, 5.699, 29.81), (11.13, -7.195, 28.9), (-3.455, 5.699, 29.81), (11.13, 11.27, 29.81), (11.13, 11.27, 26.06), (11.13, 11.27, 29.19), (11.13, 11.45, 29.81), (11.13, 11.45, 26.06), (-11.16, 5.699, 26.06), (-11.16, 5.699, 29.81), (-11.34, -1.968, 26.06), (-8.208, -1.968, 26.06), (11.13, -2.665, 26.06), (11.13, 5.699, 28.9), (-8.208, -10.33, 26.06), (-11.34, 5.699, 28.9), (3.118, -1.794, 28.9), (-8.208, -4.758, 26.06), (-8.208, -11.55, 26.06), (-2.678, 11.45, 26.06), (0.4528, 11.45, 26.06), (-8.208, -2.541, 26.06), (-5.256, 5.699, 29.81), (-8.208, -2.541, 29.81), (11.13, -11.55, 28.9), (-8.208, -11.55, 28.9), (11.13, -2.665, 28.9), (10.96, 11.27, 28.9), (-11.34, 11.45, 28.3), (10.96, -2.665, 28.9), (3.118, -11.38, 28.9), (-4.549, 5.873, 28.9), (10.96, 7.441, 28.9), (11.13, 11.27, 28.9), (3.118, 11.27, 28.9), (-8.208, -1.968, 28.9), (11.13, 7.441, 28.9), (11.13, -1.794, 28.9), (-11.34, 11.45, 28.9), (-11.34, 6.235, 29.81), (-11.34, 11.04, 29.81), (-11.34, 11.04, 26.06), (-11.34, 6.235, 26.06), (5.485, 11.45, 28.3), (-6.729, 5.699, 29.81), (5.485, 11.45, 29.81), (-2.678, 11.45, 29.81), (10.29, 11.45, 29.81), (5.485, 11.45, 26.06), (10.29, 11.45, 26.06), (11.13, 5.699, 27.12), (-11.34, -1.794, 27.12), (-11.34, 5.699, 27.12), (-8.208, -11.55, 27.12), (-8.208, -1.968, 27.12), (11.13, 11.27, 27.12), (5.437, 5.699, 27.12), (-5.256, 5.699, 27.12), (-8.208, -4.758, 27.12), (3.118, -1.794, 27.12), (10.96, 11.27, 27.12), (11.13, -2.665, 27.12), (-2.678, 11.45, 27.12), (10.96, -7.195, 27.12), (11.13, -1.794, 27.12), (-11.16, 5.699, 27.12), (3.118, 5.873, 27.12), (3.964, 5.699, 27.12), (-1.982, 5.699, 27.12), (-3.455, 5.699, 27.12), (-6.729, 5.699, 27.12), (3.118, -11.38, 27.12), (5.437, -1.794, 27.12), (11.13, -7.195, 27.12), (-4.549, 11.27, 27.12), (11.13, 11.45, 27.12), (0.4528, 11.45, 27.12), (-8.208, -2.541, 27.12), (-11.34, -1.968, 27.12), (11.13, 7.441, 27.12), (3.118, 11.27, 27.12), (-8.208, -10.33, 27.12), (-4.549, 5.873, 27.12), (-11.34, 11.45, 27.12), (10.96, 7.441, 27.12), (10.96, -2.665, 27.12), (3.964, -1.794, 27.12), (5.437, 5.699, 29.81), (3.964, 5.699, 29.81), (0.4528, 11.45, 29.81), (3.118, -3.569, 29.81), (3.118, -3.569, 26.06), (3.118, -8.373, 26.06), (3.118, -8.373, 29.81), (5.437, -1.794, 29.81), (3.964, -1.794, 29.81), (-11.34, 11.04, 28.3), (11.13, -11.55, 29.81), (-8.208, -11.55, 29.81), (9.934, -11.55, 27.12), (5.131, -11.55, 27.12), (1.253, -11.55, 27.12), (-3.551, -11.55, 27.12), (1.253, -11.55, 28.9), (-3.551, -11.55, 28.9), (5.131, -11.55, 28.9), (9.934, -11.55, 28.9), (11.13, -11.55, 26.06), (9.934, -11.55, 26.06), (5.131, -11.55, 26.06), (1.253, -11.55, 26.06), (-6.967, -11.55, 29.81), (-6.967, -11.55, 26.06), (-3.551, -11.55, 26.06), (-3.551, -11.55, 29.81), (1.253, -11.55, 29.81), (9.934, -11.55, 29.81), (5.131, -11.55, 29.81), (11.13, -11.55, 27.12), (-6.967, -11.55, 27.12), (-6.967, -11.55, 28.9), (11.13, -10.99, 29.81), (11.13, -10.99, 27.12), (11.13, -10.99, 28.9), (11.13, -10.99, 26.06), (-8.64, -1.968, 26.06), (-8.64, -1.968, 27.12), (-8.64, -1.968, 29.81), (-8.64, -1.968, 28.9), (12.53, 6.57, 32.51), (2.769, -3.013, 32.51), (12.53, -3.013, 32.51), (2.769, 6.57, 32.51), (-14.34, -3.013, 32.51), (-14.34, 6.57, 32.51), (-4.2, -3.013, 32.51), (-4.2, 6.57, 32.51), (12.52, 11.96, 30.27), (-14.34, 5.626, 30.27), (12.52, 5.626, 30.27), (-14.34, 11.96, 30.27), (12.52, -1.712, 30.27), (12.52, -12.48, 30.27), (-14.34, -1.712, 30.27), (-12.38, -12.48, 30.27), (-12.38, -1.712, 30.27), (-14.34, -5.025, 30.27), (-12.38, -5.025, 30.27), (11.06, 11.41, 26.06), (11.06, -11.54, 26.06), (-11.33, 11.41, 26.06), (-11.33, -11.54, 26.06), (14.65, 14.86, 26.06), (14.65, -15.3, 26.06), (-15.54, 14.86, 26.06), (-15.54, -15.3, 26.06), (-7.663, 0.8317, 26.1), (-7.663, 3.097, 26.1), (-9.057, 3.097, 26.1), (-9.09, 3.085, 34.78), (-9.09, 0.82, 34.78), (-7.696, 0.82, 34.78), (-7.696, 3.085, 34.78), (-7.696, 1.339, 26.99), (-7.696, 2.567, 26.12), (-9.057, 0.8317, 26.1), (-7.663, 2.578, 26.1), (-7.663, 1.35, 26.1), (-7.696, 2.567, 26.99), (-7.696, 1.339, 26.12)], [], [(17, 16, 72, 113, 110), (2, 150, 164, 1), (11, 8, 168, 163), (34, 177, 59, 114), (30, 166, 158, 29), (97, 120, 7, 10), (35, 123, 56, 99), (108, 207, 205, 181), (57, 124, 36, 122), (83, 78, 107, 80), (65, 66, 129, 131), (121, 20, 17, 110), (58, 126, 13, 136), (89, 117, 75, 90, 87), (4, 5, 18, 115), (89, 87, 3, 77, 111, 117), (74, 79, 78, 83), (107, 15, 119, 80), (93, 71, 51, 128), (182, 79, 74, 109), (40, 140, 134, 97), (37, 125, 126, 58), (68, 133, 132, 67), (88, 139, 144, 28), (64, 122, 36, 130), (71, 93, 35, 99), (92, 149, 136, 13), (57, 56, 123, 124), (7, 120, 116, 81, 9), (60, 62, 100, 143), (22, 33, 73, 14), (19, 148, 145, 96), (32, 157, 206, 208), (23, 94, 162, 135), (69, 146, 167, 112), (70, 160, 146, 69), (105, 161, 138, 95), (119, 15, 211, 212), (94, 209, 210, 162), (75, 117, 139, 159), (54, 121, 148, 156), (100, 55, 170, 143), (68, 65, 75, 159), (109, 74, 165, 137), (83, 80, 161, 142), (110, 113, 169, 145), (120, 97, 134, 163), (42, 44, 152, 151), (47, 49, 141, 153), (51, 71, 149, 154), (76, 85, 157, 147), (131, 90, 75, 65), (55, 100, 39, 179), (122, 112, 180, 57), (112, 122, 64, 69), (128, 51, 49, 106), (31, 0, 118, 82), (70, 63, 66, 127), (84, 44, 42, 172), (86, 47, 44, 84), (67, 160, 70, 127), (133, 68, 159, 91), (163, 134, 12, 11), (142, 161, 105, 101), (135, 162, 73, 33), (163, 168, 116, 120), (147, 157, 32, 25), (162, 210, 212, 73), (136, 149, 71, 99), (146, 160, 104, 103), (156, 148, 19, 52), (153, 141, 48, 46), (144, 139, 117, 111), (37, 167, 6, 125), (136, 99, 56, 58), (134, 140, 41, 12), (145, 148, 121, 110), (154, 149, 92, 50), (164, 150, 82, 118), (138, 161, 80, 119), (143, 170, 53, 38), (167, 146, 103, 6), (143, 38, 175, 60), (61, 155, 114, 59), (160, 67, 132, 104), (137, 165, 98, 102), (202, 206, 207, 108), (151, 152, 45, 43), (145, 169, 21, 96), (159, 139, 88, 91), (158, 166, 115, 18), (106, 49, 47, 86), (171, 40, 97, 10), (172, 42, 40, 171), (63, 173, 129, 66), (130, 173, 63, 64), (26, 24, 85, 76), (62, 174, 39, 100), (60, 175, 176, 61), (61, 176, 27, 155), (59, 177, 174, 62), (54, 178, 20, 121), (179, 178, 54, 55), (180, 112, 167, 37), (188, 198, 195, 204), (102, 196, 203, 137), (200, 201, 189, 190), (185, 194, 193, 184), (186, 197, 194, 185), (184, 193, 192, 183), (183, 192, 191, 202), (184, 189, 187, 185), (202, 108, 190, 183), (186, 203, 196, 197), (188, 204, 203, 186), (190, 108, 181, 200), (189, 201, 199, 187), (187, 199, 198, 188), (204, 195, 182, 109), (137, 203, 204, 109), (208, 206, 202, 191), (207, 206, 157, 85), (205, 207, 85, 24), (212, 210, 138, 119), (212, 211, 14, 73), (210, 209, 95, 138), (217, 219, 220, 218), (215, 213, 216, 214), (223, 221, 224, 222), (226, 225, 229, 227, 230, 231, 228), (233, 232, 234, 235), (232, 233, 237, 236), (234, 232, 236, 238), (235, 234, 238, 239), (233, 235, 239, 237), (249, 244, 243, 242), (245, 244, 249, 240), (241, 242, 243, 246), (241, 246, 245, 240, 251, 253, 247, 252, 248, 250)])
me_gameclubwalls_001.use_remesh_preserve_volume = False
me_gameclubwalls_001.use_remesh_preserve_attributes = False
me_gameclubwalls_001.use_mirror_vertex_groups = False
me_gameclubwalls_001.update()

# ---- objects
ob_gameclubfloor = bpy.data.objects.new('GameClubFloor', me_gameclubfloor)
ob_gameclubwalls = bpy.data.objects.new('GameClubWalls', me_gameclubwalls)
ob_gameclubcolumns = bpy.data.objects.new('GameClubColumns', me_gameclubcolumns)
ob_gameclubchimeny = bpy.data.objects.new('GameClubChimeny', me_gameclubchimeny)
ob_gameclubroof = bpy.data.objects.new('GameClubRoof', me_gameclubroof)
ob_gameclubwalls_001 = bpy.data.objects.new('GameClubWalls.001', me_gameclubwalls_001)

# ---- transforms, parenting, visibility, modifiers, constraints
ob_gameclubfloor.location = (0.0, 0.0, 0.0)
ob_gameclubfloor.lineart.crease_threshold = 0.0
_vg = ob_gameclubfloor.vertex_groups.new(name='FloorConvex')
ob_gameclubwalls.location = (0.0, 0.0, 0.0)
ob_gameclubwalls.lineart.crease_threshold = 0.0
ob_gameclubcolumns.location = (0.0, 0.0, 0.0)
ob_gameclubcolumns.lineart.crease_threshold = 0.0
ob_gameclubchimeny.location = (0.0, 0.0, 0.0)
ob_gameclubchimeny.lineart.crease_threshold = 0.0
ob_gameclubroof.location = (0.0, 0.0, 0.0)
ob_gameclubroof.lineart.crease_threshold = 0.0
ob_gameclubwalls_001.location = (0.0, 0.0, 0.0)
ob_gameclubwalls_001.lineart.crease_threshold = 0.0
_vg = ob_gameclubwalls_001.vertex_groups.new(name='FloorConvex')

# ---- collection membership
col_gameclub.objects.link(ob_gameclubfloor)
col_gameclub.objects.link(ob_gameclubwalls)
col_gameclub.objects.link(ob_gameclubcolumns)
col_gameclub.objects.link(ob_gameclubchimeny)
col_gameclub.objects.link(ob_gameclubroof)
col_convex.objects.link(ob_gameclubwalls_001)

# ---- scene / render settings (as saved in the file)
scene.frame_start = 1; scene.frame_end = 250; scene.frame_set(249)
scene.render.engine = 'BLENDER_EEVEE_NEXT'
scene.render.resolution_percentage = 50
scene.render.dither_intensity = 0.0
scene.cycles.use_denoising = False
scene.cycles.samples = 128
scene.cycles.sampling_pattern = 'TABULATED_SOBOL'
scene.cycles.use_adaptive_sampling = False
scene.cycles.use_light_tree = False
scene.view_settings.view_transform = 'Standard'
bpy.context.view_layer.update()

# ---- added for rendering (the .blend has no active camera and no usable light): camera, sun
cam_auto = bpy.data.cameras.new('AutoCamera')
cam_auto.lens = 50.0
cam_auto.sensor_width = 36.0
cam_auto.clip_end = 1000.0
ob_auto_camera = bpy.data.objects.new('AutoCamera', cam_auto)
scene.collection.objects.link(ob_auto_camera)
ob_auto_camera.location = (50.3783, -61.2081, 58.1413)
ob_auto_camera.rotation_euler = (1.09748, -7.21219e-08, 0.694738)
scene.camera = ob_auto_camera
light_auto_sun = bpy.data.lights.new('AutoSun', 'SUN')
light_auto_sun.energy = 3.0
light_auto_sun.angle = 0.0523599
ob_auto_sun = bpy.data.objects.new('AutoSun', light_auto_sun)
scene.collection.objects.link(ob_auto_sun)
ob_auto_sun.rotation_euler = (0.872665, 0.174533, 0.523599)
bpy.context.view_layer.update()
